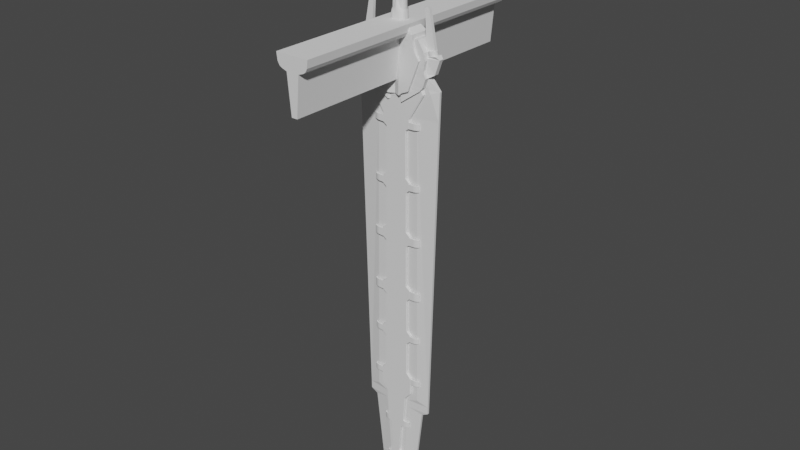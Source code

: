 # Source: PlasmaSword.blend  (saved by Blender 2.93.21; exported with 4.5.12 LTS)
import bpy
from mathutils import Matrix  # noqa: F401  (used for matrix-valued properties, if any)

bpy.ops.wm.read_factory_settings(use_empty=True)
scene = bpy.context.scene
scene.name = 'Scene'

# ---- collections
col_collection = bpy.data.collections.new('Collection'); scene.collection.children.link(col_collection)

# ---- materials (node trees are filled in below, after node groups)
mat_material = bpy.data.materials.new('Material')
mat_material.alpha_threshold = 0.0
mat_material.use_transparent_shadow = False
mat_material.line_color = (0.0, 0.0, 0.0, 1.0)

# ---- material node trees
mat_material.use_nodes = True; mat_material.node_tree.nodes.clear()
_N = mat_material.node_tree.nodes; _L = mat_material.node_tree.links
n0 = _N.new('ShaderNodeOutputMaterial'); n0.name = 'Material Output'; n0.location = (300, 300)
n1 = _N.new('ShaderNodeBsdfPrincipled'); n1.name = 'Principled BSDF'; n1.location = (10, 300)
n1.distribution = 'GGX'
n1.subsurface_method = 'BURLEY'
n1.inputs[2].default_value = 0.4
n1.inputs[3].default_value = 1.45
n1.inputs[27].default_value = (0.0, 0.0, 0.0, 1.0)
n1.inputs[28].default_value = 1.0
_L.new(n1.outputs[0], n0.inputs[0])
n0.is_active_output = True

# ---- world
world_world = bpy.data.worlds.new('World'); scene.world = world_world
world_world.use_nodes = True; world_world.node_tree.nodes.clear()
_N = world_world.node_tree.nodes; _L = world_world.node_tree.links
n0 = _N.new('ShaderNodeOutputWorld'); n0.name = 'World Output'; n0.location = (300, 300)
n1 = _N.new('ShaderNodeBackground'); n1.name = 'Background'; n1.location = (10, 300)
n1.inputs[0].default_value = (0.05088, 0.05088, 0.05088, 1.0)
_L.new(n1.outputs[0], n0.inputs[0])
n0.is_active_output = True
world_world.color = (0.05088, 0.05088, 0.05088)
world_world.use_sun_shadow = False
world_world.sun_shadow_jitter_overblur = 0.0

# ---- meshes
me_cube = bpy.data.meshes.new('Cube')
me_cube.from_pydata([(0.3452, 0.00849, 0.8946), (0.05873, 0.00849, -2.372), (0.3452, -0.00849, 0.8946), (0.05873, -0.00849, -2.372), (0.02026, 0.02574, 0.999), (0.02026, -0.02574, 0.999), (0.2594, -0.02574, 0.999), (0.2594, 0.02574, 0.999), (0.05168, 0.00849, -2.372), (0.02026, -0.02574, 0.8946), (0.05168, -0.00849, -2.372), (0.02026, 0.02574, 0.8946), (0.28, 0.00849, -1.695), (0.28, -0.00849, -1.695), (0.02026, 0.02574, -1.695), (0.02026, -0.02574, -1.695), (0.2243, 0.00849, -1.726), (0.2243, -0.00849, -1.726), (0.02026, 0.02574, -1.726), (0.02026, -0.02574, -1.726), (0.04836, -0.02574, -2.27), (0.04836, 0.02574, -2.27), (0.162, -0.00849, -2.27), (0.162, 0.00849, -2.27), (0.01717, -0.02574, -2.191), (0.01717, 0.02574, -2.191), (0.1711, -0.00849, -2.191), (0.1711, 0.00849, -2.191), (0.04902, -0.02574, -2.233), (0.04902, 0.02574, -2.233), (0.1663, -0.00849, -2.233), (0.1663, 0.00849, -2.233), (0.2009, -0.02574, 0.999), (0.2009, 0.02574, 0.999), (0.05398, -0.00849, -2.372), (0.281, 0.02574, 0.8946), (0.05398, 0.00849, -2.372), (0.281, -0.02574, 0.8946), (0.1049, -0.02574, -1.695), (0.1049, 0.02574, -1.695), (0.1021, 0.02574, -1.726), (0.1021, -0.02574, -1.726), (0.08543, 0.02574, -2.27), (0.08543, -0.02574, -2.27), (0.06736, -0.02574, -2.191), (0.06736, 0.02574, -2.191), (0.08726, 0.02574, -2.233), (0.08726, -0.02574, -2.233), (0.2815, 0.00849, -1.633), (0.2815, -0.00849, -1.633), (0.02026, 0.02574, -1.633), (0.02026, -0.02574, -1.633), (0.1055, -0.02574, -1.633), (0.1055, 0.02574, -1.633), (0.2824, 0.00849, -1.599), (0.2824, -0.00849, -1.599), (0.02026, 0.02574, -1.599), (0.02026, -0.02574, -1.599), (0.1892, -0.02574, -1.599), (0.1892, 0.02574, -1.599), (0.3403, 0.00849, 0.7011), (0.3403, -0.00849, 0.7011), (0.02026, 0.02574, 0.7011), (0.02026, -0.02574, 0.7011), (0.1698, -0.02574, 0.7011), (0.1698, 0.02574, 0.7011), (0.3469, -0.00849, 0.9197), (0.02026, 0.02574, 0.9197), (0.3469, 0.00849, 0.9197), (0.02026, -0.02574, 0.9197), (0.264, -0.02574, 0.9197), (0.264, 0.02574, 0.9197)], [], [(71, 67, 4, 33), (33, 4, 5, 32), (41, 38, 15, 19), (36, 1, 3, 34), (60, 0, 2, 61), (65, 35, 0, 60), (40, 39, 12, 16), (66, 68, 7, 6), (64, 37, 9, 63), (70, 66, 6, 32), (16, 12, 13, 17), (34, 43, 20, 10), (27, 16, 17, 26), (45, 40, 16, 27), (47, 44, 24, 28), (1, 23, 22, 3), (36, 42, 23, 1), (44, 41, 19, 24), (46, 45, 27, 31), (31, 27, 26, 30), (23, 31, 30, 22), (42, 46, 31, 23), (43, 47, 28, 20), (22, 30, 47, 43), (21, 29, 46, 42), (29, 25, 45, 46), (26, 17, 41, 44), (8, 21, 42, 36), (30, 26, 44, 47), (25, 18, 40, 45), (3, 22, 43, 34), (69, 70, 32, 5), (61, 2, 37, 64), (18, 14, 39, 40), (62, 11, 35, 65), (8, 36, 34, 10), (17, 13, 38, 41), (7, 33, 32, 6), (68, 71, 33, 7), (14, 50, 53, 39), (13, 49, 52, 38), (38, 52, 51, 15), (39, 53, 48, 12), (12, 48, 49, 13), (50, 56, 59, 53), (49, 55, 58, 52), (52, 58, 57, 51), (53, 59, 54, 48), (48, 54, 55, 49), (56, 62, 65, 59), (55, 61, 64, 58), (58, 64, 63, 57), (59, 65, 60, 54), (54, 60, 61, 55), (0, 35, 71, 68), (9, 37, 70, 69), (37, 2, 66, 70), (2, 0, 68, 66), (35, 11, 67, 71)])
_uv = me_cube.uv_layers.new(name='UVMap')
_uv.uv.foreach_set('vector', [0.6234, 0.4606, 0.6234, 0.375, 0.625, 0.375, 0.625, 0.4694, 0.6556, 0.5, 0.75, 0.5, 0.75, 0.75, 0.6556, 0.75, 0.4245, 0.8249, 0.4269, 0.8342, 0.4269, 0.875, 0.4245, 0.875, 0.2908, 0.5, 0.375, 0.5, 0.375, 0.75, 0.2908, 0.75, 0.6082, 0.5, 0.6229, 0.5, 0.6229, 0.75, 0.6082, 0.75, 0.6082, 0.4303, 0.6229, 0.4748, 0.6229, 0.5, 0.6082, 0.5, 0.4245, 0.4251, 0.4269, 0.4158, 0.4269, 0.5, 0.4245, 0.5, 0.6234, 0.75, 0.6234, 0.5, 0.625, 0.5, 0.625, 0.75, 0.6082, 0.8197, 0.6229, 0.7752, 0.6229, 0.875, 0.6082, 0.875, 0.6234, 0.7894, 0.6234, 0.75, 0.625, 0.75, 0.625, 0.7806, 0.4245, 0.5, 0.4269, 0.5, 0.4269, 0.75, 0.4245, 0.75, 0.375, 0.8312, 0.3833, 0.8342, 0.3833, 0.875, 0.375, 0.875, 0.3893, 0.5, 0.4245, 0.5, 0.4245, 0.75, 0.3893, 0.75, 0.3893, 0.4158, 0.4245, 0.4251, 0.4245, 0.5, 0.3893, 0.5, 0.3861, 0.8342, 0.3893, 0.8342, 0.3893, 0.875, 0.3861, 0.875, 0.375, 0.5, 0.3833, 0.5, 0.3833, 0.75, 0.375, 0.75, 0.375, 0.4188, 0.3833, 0.4158, 0.3833, 0.5, 0.375, 0.5, 0.3893, 0.8342, 0.4245, 0.8249, 0.4245, 0.875, 0.3893, 0.875, 0.3861, 0.4158, 0.3893, 0.4158, 0.3893, 0.5, 0.3861, 0.5, 0.3861, 0.5, 0.3893, 0.5, 0.3893, 0.75, 0.3861, 0.75, 0.3833, 0.5, 0.3861, 0.5, 0.3861, 0.75, 0.3833, 0.75, 0.3833, 0.4158, 0.3861, 0.4158, 0.3861, 0.5, 0.3833, 0.5, 0.3833, 0.8342, 0.3861, 0.8342, 0.3861, 0.875, 0.3833, 0.875, 0.3833, 0.75, 0.3861, 0.75, 0.3861, 0.8342, 0.3833, 0.8342, 0.3833, 0.375, 0.3861, 0.375, 0.3861, 0.4158, 0.3833, 0.4158, 0.3861, 0.375, 0.3893, 0.375, 0.3893, 0.4158, 0.3861, 0.4158, 0.3893, 0.75, 0.4245, 0.75, 0.4245, 0.8249, 0.3893, 0.8342, 0.375, 0.375, 0.3833, 0.375, 0.3833, 0.4158, 0.375, 0.4188, 0.3861, 0.75, 0.3893, 0.75, 0.3893, 0.8342, 0.3861, 0.8342, 0.3893, 0.375, 0.4245, 0.375, 0.4245, 0.4251, 0.3893, 0.4158, 0.375, 0.75, 0.3833, 0.75, 0.3833, 0.8342, 0.375, 0.8312, 0.6234, 0.875, 0.6234, 0.7894, 0.625, 0.7806, 0.625, 0.875, 0.6082, 0.75, 0.6229, 0.75, 0.6229, 0.7752, 0.6082, 0.8197, 0.4245, 0.375, 0.4269, 0.375, 0.4269, 0.4158, 0.4245, 0.4251, 0.6082, 0.375, 0.6229, 0.375, 0.6229, 0.4748, 0.6082, 0.4303, 0.25, 0.5, 0.2908, 0.5, 0.2908, 0.75, 0.25, 0.75, 0.4245, 0.75, 0.4269, 0.75, 0.4269, 0.8342, 0.4245, 0.8249, 0.625, 0.5, 0.6556, 0.5, 0.6556, 0.75, 0.625, 0.75, 0.6234, 0.5, 0.6234, 0.4606, 0.625, 0.4694, 0.625, 0.5, 0.4269, 0.375, 0.4315, 0.375, 0.4315, 0.4158, 0.4269, 0.4158, 0.4269, 0.75, 0.4315, 0.75, 0.4315, 0.8342, 0.4269, 0.8342, 0.4269, 0.8342, 0.4315, 0.8342, 0.4315, 0.875, 0.4269, 0.875, 0.4269, 0.4158, 0.4315, 0.4158, 0.4315, 0.5, 0.4269, 0.5, 0.4269, 0.5, 0.4315, 0.5, 0.4315, 0.75, 0.4269, 0.75, 0.4315, 0.375, 0.4341, 0.375, 0.4341, 0.4158, 0.4315, 0.4158, 0.4315, 0.75, 0.4341, 0.75, 0.4341, 0.8342, 0.4315, 0.8342, 0.4315, 0.8342, 0.4341, 0.8342, 0.4341, 0.875, 0.4315, 0.875, 0.4315, 0.4158, 0.4341, 0.4158, 0.4341, 0.5, 0.4315, 0.5, 0.4315, 0.5, 0.4341, 0.5, 0.4341, 0.75, 0.4315, 0.75, 0.4341, 0.375, 0.6082, 0.375, 0.6082, 0.4303, 0.4341, 0.4158, 0.4341, 0.75, 0.6082, 0.75, 0.6082, 0.8197, 0.4341, 0.8342, 0.4341, 0.8342, 0.6082, 0.8197, 0.6082, 0.875, 0.4341, 0.875, 0.4341, 0.4158, 0.6082, 0.4303, 0.6082, 0.5, 0.4341, 0.5, 0.4341, 0.5, 0.6082, 0.5, 0.6082, 0.75, 0.4341, 0.75, 0.6229, 0.5, 0.6229, 0.4748, 0.6234, 0.4606, 0.6234, 0.5, 0.6229, 0.875, 0.6229, 0.7752, 0.6234, 0.7894, 0.6234, 0.875, 0.6229, 0.7752, 0.6229, 0.75, 0.6234, 0.75, 0.6234, 0.7894, 0.6229, 0.75, 0.6229, 0.5, 0.6234, 0.5, 0.6234, 0.75, 0.6229, 0.4748, 0.6229, 0.375, 0.6234, 0.375, 0.6234, 0.4606])
me_cube.materials.append(mat_material)
me_cube.use_remesh_preserve_volume = False
me_cube.use_remesh_preserve_attributes = False
me_cube.use_mirror_vertex_groups = False
me_cube.update()
me_cube_002 = bpy.data.meshes.new('Cube.002')
me_cube_002.from_pydata([(0.1131, -0.04505, 0.6612), (0.1131, -0.04505, 0.6118), (0.1131, -0.03334, 0.6612), (0.1131, -0.03334, 0.6118), (0.1933, -0.0316, 0.6607), (0.1933, -0.0316, 0.6167), (0.1933, -0.01988, 0.6607), (0.1933, -0.01988, 0.6167), (0.1712, -0.03334, 0.6612), (0.1712, -0.03334, 0.6151), (0.1879, -0.0349, 0.6608), (0.1518, -0.04505, 0.6612), (0.1712, -0.03339, 0.6612), (0.18, -0.03879, 0.661), (0.1704, -0.04208, 0.6611), (0.1605, -0.04428, 0.6612), (0.1518, -0.04505, 0.614), (0.1879, -0.0349, 0.6163), (0.1712, -0.03339, 0.6151), (0.1605, -0.04428, 0.6145), (0.1704, -0.04208, 0.6151), (0.18, -0.03879, 0.6157), (0.1131, -0.04505, 0.2015), (0.1131, -0.04505, 0.1521), (0.1131, -0.03334, 0.2015), (0.1131, -0.03334, 0.1521), (0.1933, -0.0316, 0.2009), (0.1933, -0.0316, 0.1569), (0.1933, -0.01988, 0.2009), (0.1933, -0.01988, 0.1569), (0.1712, -0.03334, 0.2015), (0.1712, -0.03334, 0.1553), (0.1879, -0.0349, 0.2011), (0.1518, -0.04505, 0.2015), (0.1712, -0.03339, 0.2015), (0.18, -0.03879, 0.2012), (0.1704, -0.04208, 0.2013), (0.1605, -0.04428, 0.2014), (0.1518, -0.04505, 0.1542), (0.1879, -0.0349, 0.1565), (0.1712, -0.03339, 0.1553), (0.1605, -0.04428, 0.1547), (0.1704, -0.04208, 0.1554), (0.18, -0.03879, 0.156), (0.1212, -0.04505, -0.2149), (0.1212, -0.04505, -0.2775), (0.1212, -0.03334, -0.2149), (0.1212, -0.03334, -0.2775), (0.2013, -0.0316, -0.2156), (0.2013, -0.0316, -0.2717), (0.2013, -0.01988, -0.2156), (0.2013, -0.01988, -0.2717), (0.1793, -0.03334, -0.2149), (0.1793, -0.03334, -0.2737), (0.1959, -0.0349, -0.2154), (0.1598, -0.04505, -0.2149), (0.1793, -0.03339, -0.2149), (0.1881, -0.03879, -0.2152), (0.1785, -0.04208, -0.2151), (0.1686, -0.04428, -0.215), (0.1598, -0.04505, -0.275), (0.1959, -0.0349, -0.2722), (0.1793, -0.03339, -0.2737), (0.1686, -0.04428, -0.2744), (0.1785, -0.04208, -0.2736), (0.1881, -0.03879, -0.2729), (0.1299, -0.04505, -0.653), (0.1299, -0.04505, -0.7203), (0.1299, -0.03334, -0.653), (0.1299, -0.03334, -0.7203), (0.2045, -0.0316, -0.6535), (0.2045, -0.0316, -0.7154), (0.2045, -0.01988, -0.6535), (0.2045, -0.01988, -0.7154), (0.1825, -0.03334, -0.653), (0.1825, -0.03334, -0.7171), (0.1991, -0.0349, -0.6534), (0.163, -0.04505, -0.653), (0.1825, -0.03339, -0.653), (0.1912, -0.03879, -0.6532), (0.1816, -0.04208, -0.6531), (0.1717, -0.04428, -0.653), (0.163, -0.04505, -0.7181), (0.1991, -0.0349, -0.7158), (0.1825, -0.03339, -0.7171), (0.1717, -0.04428, -0.7176), (0.1816, -0.04208, -0.717), (0.1912, -0.03879, -0.7164), (0.131, -0.04505, -1.038), (0.131, -0.04505, -1.087), (0.131, -0.03334, -1.038), (0.131, -0.03334, -1.087), (0.2034, -0.0316, -1.038), (0.2034, -0.0316, -1.082), (0.2034, -0.01988, -1.038), (0.2034, -0.01988, -1.082), (0.1813, -0.03334, -1.038), (0.1813, -0.03334, -1.084), (0.198, -0.0349, -1.038), (0.1618, -0.04505, -1.038), (0.1813, -0.03339, -1.038), (0.1901, -0.03879, -1.038), (0.1805, -0.04208, -1.038), (0.1706, -0.04428, -1.038), (0.1618, -0.04505, -1.085), (0.198, -0.0349, -1.082), (0.1813, -0.03339, -1.084), (0.1706, -0.04428, -1.084), (0.1805, -0.04208, -1.084), (0.1901, -0.03879, -1.083), (0.1384, -0.04505, -1.417), (0.1384, -0.04505, -1.463), (0.1384, -0.03334, -1.417), (0.1384, -0.03334, -1.463), (0.2114, -0.0316, -1.417), (0.2114, -0.0316, -1.463), (0.2114, -0.01988, -1.417), (0.2114, -0.01988, -1.463), (0.1894, -0.03334, -1.417), (0.1894, -0.03334, -1.463), (0.206, -0.0349, -1.417), (0.1699, -0.04505, -1.417), (0.1894, -0.03339, -1.417), (0.1982, -0.03879, -1.417), (0.1886, -0.04208, -1.417), (0.1786, -0.04428, -1.417), (0.1699, -0.04505, -1.463), (0.206, -0.0349, -1.463), (0.1894, -0.03339, -1.463), (0.1786, -0.04428, -1.463), (0.1886, -0.04208, -1.463), (0.1982, -0.03879, -1.463), (0.06682, -0.04505, -1.833), (0.06148, -0.04505, -1.883), (0.06682, -0.03334, -1.833), (0.06148, -0.03334, -1.883), (0.1192, -0.0316, -1.841), (0.1139, -0.0316, -1.891), (0.1192, -0.01988, -1.841), (0.1139, -0.01988, -1.891), (0.09735, -0.03334, -1.839), (0.09201, -0.03334, -1.889), (0.1139, -0.0349, -1.841), (0.07801, -0.04505, -1.836), (0.09735, -0.03339, -1.839), (0.1061, -0.03879, -1.84), (0.09652, -0.04208, -1.839), (0.08667, -0.04428, -1.837), (0.07267, -0.04505, -1.886), (0.1085, -0.0349, -1.891), (0.09201, -0.03339, -1.889), (0.08133, -0.04428, -1.887), (0.09118, -0.04208, -1.889), (0.1007, -0.03879, -1.89), (0.04084, -0.04505, -2.185), (0.0355, -0.04505, -2.235), (0.04084, -0.03334, -2.185), (0.0355, -0.03334, -2.235), (0.09326, -0.0316, -2.194), (0.08792, -0.0316, -2.244), (0.09326, -0.01988, -2.194), (0.08792, -0.01988, -2.244), (0.07138, -0.03334, -2.191), (0.06603, -0.03334, -2.241), (0.08789, -0.0349, -2.193), (0.05203, -0.04505, -2.189), (0.07138, -0.03339, -2.191), (0.0801, -0.03879, -2.192), (0.07054, -0.04208, -2.191), (0.06069, -0.04428, -2.19), (0.04669, -0.04505, -2.239), (0.08255, -0.0349, -2.243), (0.06603, -0.03339, -2.241), (0.05535, -0.04428, -2.24), (0.0652, -0.04208, -2.241), (0.07475, -0.03879, -2.242)], [], [(0, 1, 3, 2), (8, 9, 7, 6), (6, 7, 5, 4), (9, 3, 1, 16, 18), (11, 16, 1, 0), (7, 9, 18, 17, 5), (8, 6, 4, 10, 12), (2, 8, 12, 11, 0), (2, 3, 9, 8), (10, 13, 12), (13, 14, 12), (14, 15, 12), (15, 11, 12), (16, 19, 18), (19, 20, 18), (20, 21, 18), (21, 17, 18), (16, 11, 15, 19), (19, 15, 14, 20), (20, 14, 13, 21), (21, 13, 10, 17), (4, 5, 17, 10), (22, 23, 25, 24), (30, 31, 29, 28), (28, 29, 27, 26), (31, 25, 23, 38, 40), (33, 38, 23, 22), (29, 31, 40, 39, 27), (30, 28, 26, 32, 34), (24, 30, 34, 33, 22), (24, 25, 31, 30), (32, 35, 34), (35, 36, 34), (36, 37, 34), (37, 33, 34), (38, 41, 40), (41, 42, 40), (42, 43, 40), (43, 39, 40), (38, 33, 37, 41), (41, 37, 36, 42), (42, 36, 35, 43), (43, 35, 32, 39), (26, 27, 39, 32), (44, 45, 47, 46), (52, 53, 51, 50), (50, 51, 49, 48), (53, 47, 45, 60, 62), (55, 60, 45, 44), (51, 53, 62, 61, 49), (52, 50, 48, 54, 56), (46, 52, 56, 55, 44), (46, 47, 53, 52), (54, 57, 56), (57, 58, 56), (58, 59, 56), (59, 55, 56), (60, 63, 62), (63, 64, 62), (64, 65, 62), (65, 61, 62), (60, 55, 59, 63), (63, 59, 58, 64), (64, 58, 57, 65), (65, 57, 54, 61), (48, 49, 61, 54), (66, 67, 69, 68), (74, 75, 73, 72), (72, 73, 71, 70), (75, 69, 67, 82, 84), (77, 82, 67, 66), (73, 75, 84, 83, 71), (74, 72, 70, 76, 78), (68, 74, 78, 77, 66), (68, 69, 75, 74), (76, 79, 78), (79, 80, 78), (80, 81, 78), (81, 77, 78), (82, 85, 84), (85, 86, 84), (86, 87, 84), (87, 83, 84), (82, 77, 81, 85), (85, 81, 80, 86), (86, 80, 79, 87), (87, 79, 76, 83), (70, 71, 83, 76), (88, 89, 91, 90), (96, 97, 95, 94), (94, 95, 93, 92), (97, 91, 89, 104, 106), (99, 104, 89, 88), (95, 97, 106, 105, 93), (96, 94, 92, 98, 100), (90, 96, 100, 99, 88), (90, 91, 97, 96), (98, 101, 100), (101, 102, 100), (102, 103, 100), (103, 99, 100), (104, 107, 106), (107, 108, 106), (108, 109, 106), (109, 105, 106), (104, 99, 103, 107), (107, 103, 102, 108), (108, 102, 101, 109), (109, 101, 98, 105), (92, 93, 105, 98), (110, 111, 113, 112), (118, 119, 117, 116), (116, 117, 115, 114), (119, 113, 111, 126, 128), (121, 126, 111, 110), (117, 119, 128, 127, 115), (118, 116, 114, 120, 122), (112, 118, 122, 121, 110), (112, 113, 119, 118), (120, 123, 122), (123, 124, 122), (124, 125, 122), (125, 121, 122), (126, 129, 128), (129, 130, 128), (130, 131, 128), (131, 127, 128), (126, 121, 125, 129), (129, 125, 124, 130), (130, 124, 123, 131), (131, 123, 120, 127), (114, 115, 127, 120), (132, 133, 135, 134), (140, 141, 139, 138), (138, 139, 137, 136), (141, 135, 133, 148, 150), (143, 148, 133, 132), (139, 141, 150, 149, 137), (140, 138, 136, 142, 144), (134, 140, 144, 143, 132), (134, 135, 141, 140), (142, 145, 144), (145, 146, 144), (146, 147, 144), (147, 143, 144), (148, 151, 150), (151, 152, 150), (152, 153, 150), (153, 149, 150), (148, 143, 147, 151), (151, 147, 146, 152), (152, 146, 145, 153), (153, 145, 142, 149), (136, 137, 149, 142), (154, 155, 157, 156), (162, 163, 161, 160), (160, 161, 159, 158), (163, 157, 155, 170, 172), (165, 170, 155, 154), (161, 163, 172, 171, 159), (162, 160, 158, 164, 166), (156, 162, 166, 165, 154), (156, 157, 163, 162), (164, 167, 166), (167, 168, 166), (168, 169, 166), (169, 165, 166), (170, 173, 172), (173, 174, 172), (174, 175, 172), (175, 171, 172), (170, 165, 169, 173), (173, 169, 168, 174), (174, 168, 167, 175), (175, 167, 164, 171), (158, 159, 171, 164)])
_uv = me_cube_002.uv_layers.new(name='UVMap')
_uv.uv.foreach_set('vector', [0.375, 0.0, 0.625, 0.0, 0.625, 0.25, 0.375, 0.25, 0.375, 0.3659, 0.625, 0.3659, 0.625, 0.5, 0.375, 0.5, 0.375, 0.5, 0.625, 0.5, 0.625, 0.75, 0.375, 0.75, 0.7591, 0.5, 0.875, 0.5, 0.875, 0.75, 0.7979, 0.75, 0.7591, 0.5011, 0.375, 0.9229, 0.625, 0.9229, 0.625, 1.0, 0.375, 1.0, 0.625, 0.5, 0.7591, 0.5, 0.7591, 0.5011, 0.6579, 0.75, 0.625, 0.75, 0.2409, 0.5, 0.375, 0.5, 0.375, 0.75, 0.3421, 0.75, 0.2409, 0.5011, 0.125, 0.5, 0.2409, 0.5, 0.2409, 0.5011, 0.2021, 0.75, 0.125, 0.75, 0.375, 0.25, 0.625, 0.25, 0.625, 0.3659, 0.375, 0.3659, 0.3804, 0.8509, 0.378, 0.8666, 0.375, 0.8841, 0.378, 0.8666, 0.375, 0.8858, 0.375, 0.8841, 0.375, 0.8858, 0.375, 0.9055, 0.375, 0.8841, 0.375, 0.9055, 0.375, 0.9229, 0.375, 0.8841, 0.8775, 0.4964, 0.8245, 0.5934, 0.7591, 0.5011, 0.8245, 0.5934, 0.7591, 0.6865, 0.7591, 0.5011, 0.7591, 0.6865, 0.7032, 0.75, 0.7591, 0.5011, 0.7032, 0.75, 0.6579, 0.75, 0.7591, 0.5011, 0.625, 0.9229, 0.375, 0.9229, 0.3752, 0.9055, 0.6249, 0.9055, 0.6249, 0.9055, 0.3752, 0.9055, 0.3756, 0.8841, 0.6248, 0.8841, 0.6248, 0.8841, 0.3756, 0.8841, 0.3751, 0.8282, 0.625, 0.8282, 0.625, 0.8282, 0.3751, 0.8282, 0.375, 0.7829, 0.625, 0.7829, 0.375, 0.75, 0.625, 0.75, 0.625, 0.7829, 0.375, 0.7829, 0.375, 0.0, 0.625, 0.0, 0.625, 0.25, 0.375, 0.25, 0.375, 0.3659, 0.625, 0.3659, 0.625, 0.5, 0.375, 0.5, 0.375, 0.5, 0.625, 0.5, 0.625, 0.75, 0.375, 0.75, 0.7591, 0.5, 0.875, 0.5, 0.875, 0.75, 0.7979, 0.75, 0.7591, 0.5011, 0.375, 0.9229, 0.625, 0.9229, 0.625, 1.0, 0.375, 1.0, 0.625, 0.5, 0.7591, 0.5, 0.7591, 0.5011, 0.6579, 0.75, 0.625, 0.75, 0.2409, 0.5, 0.375, 0.5, 0.375, 0.75, 0.3421, 0.75, 0.2409, 0.5011, 0.125, 0.5, 0.2409, 0.5, 0.2409, 0.5011, 0.2021, 0.75, 0.125, 0.75, 0.375, 0.25, 0.625, 0.25, 0.625, 0.3659, 0.375, 0.3659, 0.3804, 0.8509, 0.378, 0.8666, 0.375, 0.8841, 0.378, 0.8666, 0.375, 0.8858, 0.375, 0.8841, 0.375, 0.8858, 0.375, 0.9055, 0.375, 0.8841, 0.375, 0.9055, 0.375, 0.9229, 0.375, 0.8841, 0.8775, 0.4964, 0.8245, 0.5934, 0.7591, 0.5011, 0.8245, 0.5934, 0.7591, 0.6865, 0.7591, 0.5011, 0.7591, 0.6865, 0.7032, 0.75, 0.7591, 0.5011, 0.7032, 0.75, 0.6579, 0.75, 0.7591, 0.5011, 0.625, 0.9229, 0.375, 0.9229, 0.3752, 0.9055, 0.6249, 0.9055, 0.6249, 0.9055, 0.3752, 0.9055, 0.3756, 0.8841, 0.6248, 0.8841, 0.6248, 0.8841, 0.3756, 0.8841, 0.3751, 0.8282, 0.625, 0.8282, 0.625, 0.8282, 0.3751, 0.8282, 0.375, 0.7829, 0.625, 0.7829, 0.375, 0.75, 0.625, 0.75, 0.625, 0.7829, 0.375, 0.7829, 0.375, 0.0, 0.625, 0.0, 0.625, 0.25, 0.375, 0.25, 0.375, 0.3659, 0.625, 0.3659, 0.625, 0.5, 0.375, 0.5, 0.375, 0.5, 0.625, 0.5, 0.625, 0.75, 0.375, 0.75, 0.7591, 0.5, 0.875, 0.5, 0.875, 0.75, 0.7979, 0.75, 0.7591, 0.5011, 0.375, 0.9229, 0.625, 0.9229, 0.625, 1.0, 0.375, 1.0, 0.625, 0.5, 0.7591, 0.5, 0.7591, 0.5011, 0.6579, 0.75, 0.625, 0.75, 0.2409, 0.5, 0.375, 0.5, 0.375, 0.75, 0.3421, 0.75, 0.2409, 0.5011, 0.125, 0.5, 0.2409, 0.5, 0.2409, 0.5011, 0.2021, 0.75, 0.125, 0.75, 0.375, 0.25, 0.625, 0.25, 0.625, 0.3659, 0.375, 0.3659, 0.3804, 0.8509, 0.378, 0.8666, 0.375, 0.8841, 0.378, 0.8666, 0.375, 0.8858, 0.375, 0.8841, 0.375, 0.8858, 0.375, 0.9055, 0.375, 0.8841, 0.375, 0.9055, 0.375, 0.9229, 0.375, 0.8841, 0.8775, 0.4964, 0.8245, 0.5934, 0.7591, 0.5011, 0.8245, 0.5934, 0.7591, 0.6865, 0.7591, 0.5011, 0.7591, 0.6865, 0.7032, 0.75, 0.7591, 0.5011, 0.7032, 0.75, 0.6579, 0.75, 0.7591, 0.5011, 0.625, 0.9229, 0.375, 0.9229, 0.3752, 0.9055, 0.6249, 0.9055, 0.6249, 0.9055, 0.3752, 0.9055, 0.3756, 0.8841, 0.6248, 0.8841, 0.6248, 0.8841, 0.3756, 0.8841, 0.3751, 0.8282, 0.625, 0.8282, 0.625, 0.8282, 0.3751, 0.8282, 0.375, 0.7829, 0.625, 0.7829, 0.375, 0.75, 0.625, 0.75, 0.625, 0.7829, 0.375, 0.7829, 0.375, 0.0, 0.625, 0.0, 0.625, 0.25, 0.375, 0.25, 0.375, 0.3659, 0.625, 0.3659, 0.625, 0.5, 0.375, 0.5, 0.375, 0.5, 0.625, 0.5, 0.625, 0.75, 0.375, 0.75, 0.7591, 0.5, 0.875, 0.5, 0.875, 0.75, 0.7979, 0.75, 0.7591, 0.5011, 0.375, 0.9229, 0.625, 0.9229, 0.625, 1.0, 0.375, 1.0, 0.625, 0.5, 0.7591, 0.5, 0.7591, 0.5011, 0.6579, 0.75, 0.625, 0.75, 0.2409, 0.5, 0.375, 0.5, 0.375, 0.75, 0.3421, 0.75, 0.2409, 0.5011, 0.125, 0.5, 0.2409, 0.5, 0.2409, 0.5011, 0.2021, 0.75, 0.125, 0.75, 0.375, 0.25, 0.625, 0.25, 0.625, 0.3659, 0.375, 0.3659, 0.3804, 0.8509, 0.378, 0.8666, 0.375, 0.8841, 0.378, 0.8666, 0.375, 0.8858, 0.375, 0.8841, 0.375, 0.8858, 0.375, 0.9055, 0.375, 0.8841, 0.375, 0.9055, 0.375, 0.9229, 0.375, 0.8841, 0.8775, 0.4964, 0.8245, 0.5934, 0.7591, 0.5011, 0.8245, 0.5934, 0.7591, 0.6865, 0.7591, 0.5011, 0.7591, 0.6865, 0.7032, 0.75, 0.7591, 0.5011, 0.7032, 0.75, 0.6579, 0.75, 0.7591, 0.5011, 0.625, 0.9229, 0.375, 0.9229, 0.3752, 0.9055, 0.6249, 0.9055, 0.6249, 0.9055, 0.3752, 0.9055, 0.3756, 0.8841, 0.6248, 0.8841, 0.6248, 0.8841, 0.3756, 0.8841, 0.3751, 0.8282, 0.625, 0.8282, 0.625, 0.8282, 0.3751, 0.8282, 0.375, 0.7829, 0.625, 0.7829, 0.375, 0.75, 0.625, 0.75, 0.625, 0.7829, 0.375, 0.7829, 0.375, 0.0, 0.625, 0.0, 0.625, 0.25, 0.375, 0.25, 0.375, 0.3659, 0.625, 0.3659, 0.625, 0.5, 0.375, 0.5, 0.375, 0.5, 0.625, 0.5, 0.625, 0.75, 0.375, 0.75, 0.7591, 0.5, 0.875, 0.5, 0.875, 0.75, 0.7979, 0.75, 0.7591, 0.5011, 0.375, 0.9229, 0.625, 0.9229, 0.625, 1.0, 0.375, 1.0, 0.625, 0.5, 0.7591, 0.5, 0.7591, 0.5011, 0.6579, 0.75, 0.625, 0.75, 0.2409, 0.5, 0.375, 0.5, 0.375, 0.75, 0.3421, 0.75, 0.2409, 0.5011, 0.125, 0.5, 0.2409, 0.5, 0.2409, 0.5011, 0.2021, 0.75, 0.125, 0.75, 0.375, 0.25, 0.625, 0.25, 0.625, 0.3659, 0.375, 0.3659, 0.3804, 0.8509, 0.378, 0.8666, 0.375, 0.8841, 0.378, 0.8666, 0.375, 0.8858, 0.375, 0.8841, 0.375, 0.8858, 0.375, 0.9055, 0.375, 0.8841, 0.375, 0.9055, 0.375, 0.9229, 0.375, 0.8841, 0.8775, 0.4964, 0.8245, 0.5934, 0.7591, 0.5011, 0.8245, 0.5934, 0.7591, 0.6865, 0.7591, 0.5011, 0.7591, 0.6865, 0.7032, 0.75, 0.7591, 0.5011, 0.7032, 0.75, 0.6579, 0.75, 0.7591, 0.5011, 0.625, 0.9229, 0.375, 0.9229, 0.3752, 0.9055, 0.6249, 0.9055, 0.6249, 0.9055, 0.3752, 0.9055, 0.3756, 0.8841, 0.6248, 0.8841, 0.6248, 0.8841, 0.3756, 0.8841, 0.3751, 0.8282, 0.625, 0.8282, 0.625, 0.8282, 0.3751, 0.8282, 0.375, 0.7829, 0.625, 0.7829, 0.375, 0.75, 0.625, 0.75, 0.625, 0.7829, 0.375, 0.7829, 0.375, 0.0, 0.625, 0.0, 0.625, 0.25, 0.375, 0.25, 0.375, 0.3659, 0.625, 0.3659, 0.625, 0.5, 0.375, 0.5, 0.375, 0.5, 0.625, 0.5, 0.625, 0.75, 0.375, 0.75, 0.7591, 0.5, 0.875, 0.5, 0.875, 0.75, 0.7979, 0.75, 0.7591, 0.5011, 0.375, 0.9229, 0.625, 0.9229, 0.625, 1.0, 0.375, 1.0, 0.625, 0.5, 0.7591, 0.5, 0.7591, 0.5011, 0.6579, 0.75, 0.625, 0.75, 0.2409, 0.5, 0.375, 0.5, 0.375, 0.75, 0.3421, 0.75, 0.2409, 0.5011, 0.125, 0.5, 0.2409, 0.5, 0.2409, 0.5011, 0.2021, 0.75, 0.125, 0.75, 0.375, 0.25, 0.625, 0.25, 0.625, 0.3659, 0.375, 0.3659, 0.3804, 0.8509, 0.378, 0.8666, 0.375, 0.8841, 0.378, 0.8666, 0.375, 0.8858, 0.375, 0.8841, 0.375, 0.8858, 0.375, 0.9055, 0.375, 0.8841, 0.375, 0.9055, 0.375, 0.9229, 0.375, 0.8841, 0.8775, 0.4964, 0.8245, 0.5934, 0.7591, 0.5011, 0.8245, 0.5934, 0.7591, 0.6865, 0.7591, 0.5011, 0.7591, 0.6865, 0.7032, 0.75, 0.7591, 0.5011, 0.7032, 0.75, 0.6579, 0.75, 0.7591, 0.5011, 0.625, 0.9229, 0.375, 0.9229, 0.3752, 0.9055, 0.6249, 0.9055, 0.6249, 0.9055, 0.3752, 0.9055, 0.3756, 0.8841, 0.6248, 0.8841, 0.6248, 0.8841, 0.3756, 0.8841, 0.3751, 0.8282, 0.625, 0.8282, 0.625, 0.8282, 0.3751, 0.8282, 0.375, 0.7829, 0.625, 0.7829, 0.375, 0.75, 0.625, 0.75, 0.625, 0.7829, 0.375, 0.7829, 0.375, 0.0, 0.625, 0.0, 0.625, 0.25, 0.375, 0.25, 0.375, 0.3659, 0.625, 0.3659, 0.625, 0.5, 0.375, 0.5, 0.375, 0.5, 0.625, 0.5, 0.625, 0.75, 0.375, 0.75, 0.7591, 0.5, 0.875, 0.5, 0.875, 0.75, 0.7979, 0.75, 0.7591, 0.5011, 0.375, 0.9229, 0.625, 0.9229, 0.625, 1.0, 0.375, 1.0, 0.625, 0.5, 0.7591, 0.5, 0.7591, 0.5011, 0.6579, 0.75, 0.625, 0.75, 0.2409, 0.5, 0.375, 0.5, 0.375, 0.75, 0.3421, 0.75, 0.2409, 0.5011, 0.125, 0.5, 0.2409, 0.5, 0.2409, 0.5011, 0.2021, 0.75, 0.125, 0.75, 0.375, 0.25, 0.625, 0.25, 0.625, 0.3659, 0.375, 0.3659, 0.3804, 0.8509, 0.378, 0.8666, 0.375, 0.8841, 0.378, 0.8666, 0.375, 0.8858, 0.375, 0.8841, 0.375, 0.8858, 0.375, 0.9055, 0.375, 0.8841, 0.375, 0.9055, 0.375, 0.9229, 0.375, 0.8841, 0.8775, 0.4964, 0.8245, 0.5934, 0.7591, 0.5011, 0.8245, 0.5934, 0.7591, 0.6865, 0.7591, 0.5011, 0.7591, 0.6865, 0.7032, 0.75, 0.7591, 0.5011, 0.7032, 0.75, 0.6579, 0.75, 0.7591, 0.5011, 0.625, 0.9229, 0.375, 0.9229, 0.3752, 0.9055, 0.6249, 0.9055, 0.6249, 0.9055, 0.3752, 0.9055, 0.3756, 0.8841, 0.6248, 0.8841, 0.6248, 0.8841, 0.3756, 0.8841, 0.3751, 0.8282, 0.625, 0.8282, 0.625, 0.8282, 0.3751, 0.8282, 0.375, 0.7829, 0.625, 0.7829, 0.375, 0.75, 0.625, 0.75, 0.625, 0.7829, 0.375, 0.7829, 0.375, 0.0, 0.625, 0.0, 0.625, 0.25, 0.375, 0.25, 0.375, 0.3659, 0.625, 0.3659, 0.625, 0.5, 0.375, 0.5, 0.375, 0.5, 0.625, 0.5, 0.625, 0.75, 0.375, 0.75, 0.7591, 0.5, 0.875, 0.5, 0.875, 0.75, 0.7979, 0.75, 0.7591, 0.5011, 0.375, 0.9229, 0.625, 0.9229, 0.625, 1.0, 0.375, 1.0, 0.625, 0.5, 0.7591, 0.5, 0.7591, 0.5011, 0.6579, 0.75, 0.625, 0.75, 0.2409, 0.5, 0.375, 0.5, 0.375, 0.75, 0.3421, 0.75, 0.2409, 0.5011, 0.125, 0.5, 0.2409, 0.5, 0.2409, 0.5011, 0.2021, 0.75, 0.125, 0.75, 0.375, 0.25, 0.625, 0.25, 0.625, 0.3659, 0.375, 0.3659, 0.3804, 0.8509, 0.378, 0.8666, 0.375, 0.8841, 0.378, 0.8666, 0.375, 0.8858, 0.375, 0.8841, 0.375, 0.8858, 0.375, 0.9055, 0.375, 0.8841, 0.375, 0.9055, 0.375, 0.9229, 0.375, 0.8841, 0.8775, 0.4964, 0.8245, 0.5934, 0.7591, 0.5011, 0.8245, 0.5934, 0.7591, 0.6865, 0.7591, 0.5011, 0.7591, 0.6865, 0.7032, 0.75, 0.7591, 0.5011, 0.7032, 0.75, 0.6579, 0.75, 0.7591, 0.5011, 0.625, 0.9229, 0.375, 0.9229, 0.3752, 0.9055, 0.6249, 0.9055, 0.6249, 0.9055, 0.3752, 0.9055, 0.3756, 0.8841, 0.6248, 0.8841, 0.6248, 0.8841, 0.3756, 0.8841, 0.3751, 0.8282, 0.625, 0.8282, 0.625, 0.8282, 0.3751, 0.8282, 0.375, 0.7829, 0.625, 0.7829, 0.375, 0.75, 0.625, 0.75, 0.625, 0.7829, 0.375, 0.7829])
me_cube_002.use_remesh_fix_poles = True
me_cube_002.use_remesh_preserve_attributes = False
me_cube_002.update()
me_cube_003 = bpy.data.meshes.new('Cube.003')
me_cube_003.from_pydata([(0.0, -0.04496, -1.546), (0.0, 0.04496, -1.546), (0.14, 0.04496, -1.557), (0.14, -0.04496, -1.557), (0.01107, -0.04496, -2.302), (0.08561, -0.04496, -1.618), (0.01107, 0.04496, -2.302), (0.08561, 0.04496, -1.618), (0.0, 0.04496, -2.302), (0.0, 0.04496, -1.618), (0.0, -0.04496, -2.302), (0.0, -0.04496, -1.618), (0.0, -0.04496, -1.422), (0.0, 0.04496, -1.422), (0.14, 0.04496, -1.415), (0.14, -0.04496, -1.415), (0.0, -0.04496, -1.398), (0.0, 0.04496, -1.398), (0.1015, 0.04496, -1.374), (0.1015, -0.04496, -1.374), (0.0, -0.04496, -1.116), (0.0, 0.04496, -1.116), (0.1015, 0.04496, -1.116), (0.1015, -0.04496, -1.116), (0.0, -0.04496, -1.084), (0.0, 0.04496, -1.084), (0.1361, 0.04496, -1.084), (0.1361, -0.04496, -1.084), (0.0, -0.04496, -1.032), (0.0, 0.04496, -1.032), (0.1361, 0.04496, -1.032), (0.1361, -0.04496, -1.032), (0.0, -0.04496, -1.003), (0.0, 0.04496, -1.003), (0.1027, 0.04496, -1.003), (0.1027, -0.04496, -1.003), (0.0, -0.04496, -0.7462), (0.0, 0.04496, -0.7462), (0.09823, 0.04496, -0.7462), (0.09823, -0.04496, -0.7462), (0.0, -0.04496, -0.7147), (0.0, 0.04496, -0.7147), (0.1326, 0.04496, -0.7147), (0.1326, -0.04496, -0.7147), (0.0, -0.04496, -0.6524), (0.0, 0.04496, -0.6524), (0.1326, 0.04496, -0.6524), (0.1326, -0.04496, -0.6524), (0.0, -0.04496, -0.6219), (0.0, 0.04496, -0.6219), (0.09442, 0.04496, -0.6219), (0.09442, -0.04496, -0.6219), (0.0, -0.04496, -0.2976), (0.0, 0.04496, -0.2976), (0.09442, 0.04496, -0.2976), (0.09442, -0.04496, -0.2976), (0.0, -0.04496, -0.2747), (0.0, 0.04496, -0.2747), (0.1247, 0.04496, -0.2747), (0.1247, -0.04496, -0.2747), (0.0, -0.04496, -0.2101), (0.0, 0.04496, -0.2101), (0.1247, 0.04496, -0.2064), (0.1247, -0.04496, -0.2064), (0.0, -0.04496, -0.1805), (0.0, 0.04496, -0.1805), (0.09214, 0.04496, -0.1805), (0.09214, -0.04496, -0.1805), (0.0, -0.04496, 0.1263), (0.0, 0.04496, 0.1263), (0.09214, 0.04496, 0.1263), (0.09214, -0.04496, 0.1263), (0.0, -0.04496, 0.1502), (0.0, 0.04496, 0.1502), (0.1191, 0.04496, 0.1502), (0.1191, -0.04496, 0.1502), (0.0, -0.04496, 0.2078), (0.0, 0.04496, 0.2078), (0.1191, 0.04496, 0.2078), (0.1191, -0.04496, 0.2078), (0.0, -0.04496, 0.239), (0.0, 0.04496, 0.239), (0.08864, 0.04496, 0.239), (0.08864, -0.04496, 0.239), (0.0, -0.04496, 0.5911), (0.0, 0.04496, 0.5911), (0.08452, 0.04496, 0.5911), (0.08452, -0.04496, 0.5911), (0.0, -0.04496, 0.6135), (0.0, 0.04496, 0.6135), (0.1168, 0.04496, 0.6135), (0.1168, -0.04496, 0.6135), (0.0, -0.04496, 0.683), (0.0, 0.04496, 0.683), (0.1168, 0.04496, 0.683), (0.1168, -0.04496, 0.683), (0.0, -0.04496, 0.8812), (0.0, 0.04496, 0.8812), (0.2388, 0.04496, 0.8812), (0.2388, -0.04496, 0.8812), (0.0, -0.04496, 0.9215), (0.0, 0.04496, 0.9215), (0.2146, 0.04496, 0.9215), (0.2146, -0.04496, 0.9215), (0.04746, 0.04496, -2.162), (0.04746, -0.04496, -2.162), (0.0, -0.04496, -2.162), (0.0, 0.04496, -2.162), (0.03879, 0.04496, -2.26), (0.03879, -0.04496, -2.26), (0.0, -0.04496, -2.26), (0.0, 0.04496, -2.26), (0.03016, 0.04496, -2.137), (0.03016, -0.04496, -2.137), (0.0, -0.04496, -2.137), (0.0, 0.04496, -2.137), (0.06665, 0.04496, -1.889), (0.06665, -0.04496, -1.889), (0.0, -0.04496, -1.889), (0.0, 0.04496, -1.889), (0.04482, 0.04496, -1.9), (0.04482, -0.04496, -1.9), (0.0, -0.04496, -1.9), (0.0, 0.04496, -1.9), (0.07857, -0.04496, -1.546), (0.03631, 0.04496, -1.618), (0.006457, -0.04496, -2.302), (0.04673, -0.04496, -1.398), (0.006457, 0.04496, -2.302), (0.07857, 0.04496, -1.546), (0.03631, -0.04496, -1.618), (0.0762, -0.04496, -1.422), (0.0762, 0.04496, -1.422), (0.04673, 0.04496, -1.398), (0.04167, -0.04496, -1.116), (0.04167, 0.04496, -1.116), (0.07032, -0.04496, -1.084), (0.07032, 0.04496, -1.084), (0.07032, -0.04496, -1.032), (0.04406, -0.04496, -0.7462), (0.07032, 0.04496, -1.032), (0.04239, -0.04496, -1.003), (0.04239, 0.04496, -1.003), (0.04406, 0.04496, -0.7462), (0.07344, -0.04496, -0.7147), (0.07344, 0.04496, -0.7147), (0.07344, -0.04496, -0.6524), (0.07344, 0.04496, -0.6524), (0.04339, -0.04496, -0.6219), (0.04339, 0.04496, -0.6219), (0.04835, -0.04496, -0.2976), (0.04835, 0.04496, -0.2976), (0.07275, -0.04496, -0.2747), (0.07275, 0.04496, -0.2747), (0.07275, -0.04496, -0.208), (0.07275, 0.04496, -0.208), (0.04568, -0.04496, -0.1805), (0.04568, 0.04496, -0.1805), (0.04837, -0.04496, 0.1263), (0.04837, 0.04496, 0.1263), (0.06947, -0.04496, 0.1502), (0.04633, -0.04496, 0.239), (0.06947, 0.04496, 0.1502), (0.06947, -0.04496, 0.2078), (0.06947, 0.04496, 0.2078), (0.04633, 0.04496, 0.239), (0.0493, -0.04496, 0.5911), (0.0493, 0.04496, 0.5911), (0.05037, -0.04496, 0.6135), (0.05037, 0.04496, 0.6135), (0.05037, -0.04496, 0.683), (0.05037, 0.04496, 0.683), (0.1393, -0.04496, 0.8812), (0.1393, 0.04496, 0.8812), (0.1252, -0.04496, 0.9215), (0.1252, 0.04496, 0.9215), (0.02769, -0.04496, -2.162), (0.02769, 0.04496, -2.162), (0.02263, 0.04496, -2.26), (0.02263, -0.04496, -2.26), (0.01759, -0.04496, -2.137), (0.01759, 0.04496, -2.137), (0.02266, -0.04496, -1.889), (0.02266, 0.04496, -1.889), (0.02614, 0.04496, -1.9), (0.02614, -0.04496, -1.9), (0.0, -0.04496, 0.7466), (0.0, 0.04496, 0.7466), (0.156, 0.04496, 0.7466), (0.156, -0.04496, 0.7466), (0.01271, -0.04496, 0.7466), (0.01271, 0.04496, 0.7466), (0.0, -0.04496, 0.7191), (0.139, 0.04496, 0.7191), (0.139, -0.04496, 0.7191), (0.0, 0.04496, 0.7191), (0.04916, -0.04496, 0.7191), (0.04916, 0.04496, 0.7191), (0.0, 0.04496, -1.572), (0.0, -0.04496, -1.572), (0.1206, 0.04496, -1.579), (0.1206, -0.04496, -1.579), (0.03885, -0.04496, -1.572), (0.03885, 0.04496, -1.572), (0.06968, 0.04496, -1.845), (0.06968, -0.04496, -1.845), (0.0, -0.04496, -1.845), (0.0, 0.04496, -1.845), (0.02484, -0.04496, -1.845), (0.02484, 0.04496, -1.845)], [], [(132, 13, 17, 133), (209, 125, 7, 204), (204, 7, 5, 205), (203, 198, 1, 129), (128, 6, 4, 126), (202, 201, 3, 124), (201, 200, 2, 3), (3, 2, 14, 15), (208, 130, 11, 206), (124, 3, 15, 131), (129, 1, 13, 132), (127, 19, 23, 134), (15, 14, 18, 19), (131, 15, 19, 127), (135, 21, 25, 137), (133, 17, 21, 135), (19, 18, 22, 23), (137, 25, 29, 140), (23, 22, 26, 27), (134, 23, 27, 136), (138, 31, 35, 141), (27, 26, 30, 31), (136, 27, 31, 138), (141, 35, 39, 139), (140, 29, 33, 142), (31, 30, 34, 35), (143, 37, 41, 145), (142, 33, 37, 143), (35, 34, 38, 39), (43, 42, 46, 47), (39, 38, 42, 43), (139, 39, 43, 144), (147, 45, 49, 149), (144, 43, 47, 146), (145, 41, 45, 147), (149, 49, 53, 151), (47, 46, 50, 51), (146, 47, 51, 148), (150, 55, 59, 152), (51, 50, 54, 55), (148, 51, 55, 150), (152, 59, 63, 154), (151, 53, 57, 153), (55, 54, 58, 59), (154, 63, 67, 156), (153, 57, 61, 155), (59, 58, 62, 63), (157, 65, 69, 159), (155, 61, 65, 157), (63, 62, 66, 67), (159, 69, 73, 162), (67, 66, 70, 71), (156, 67, 71, 158), (160, 75, 79, 163), (71, 70, 74, 75), (158, 71, 75, 160), (163, 79, 83, 161), (162, 73, 77, 164), (75, 74, 78, 79), (165, 81, 85, 167), (164, 77, 81, 165), (79, 78, 82, 83), (87, 86, 90, 91), (83, 82, 86, 87), (161, 83, 87, 166), (169, 89, 93, 171), (166, 87, 91, 168), (167, 85, 89, 169), (191, 187, 97, 173), (91, 90, 94, 95), (168, 91, 95, 170), (172, 99, 103, 174), (189, 188, 98, 99), (190, 189, 99, 172), (175, 101, 100, 174), (173, 97, 101, 175), (99, 98, 102, 103), (179, 176, 106, 110), (108, 104, 105, 109), (178, 177, 104, 108), (128, 178, 108, 6), (6, 108, 109, 4), (126, 179, 110, 10), (176, 180, 114, 106), (104, 112, 113, 105), (177, 181, 112, 104), (185, 182, 118, 122), (120, 116, 117, 121), (184, 183, 116, 120), (181, 184, 120, 112), (112, 120, 121, 113), (180, 185, 122, 114), (113, 121, 185, 180), (115, 123, 184, 181), (123, 119, 183, 184), (121, 117, 182, 185), (107, 115, 181, 177), (105, 113, 180, 176), (4, 109, 179, 126), (8, 111, 178, 128), (111, 107, 177, 178), (109, 105, 176, 179), (98, 173, 175, 102), (102, 175, 174, 103), (186, 190, 172, 96), (96, 172, 174, 100), (88, 168, 170, 92), (188, 191, 173, 98), (86, 167, 169, 90), (84, 166, 168, 88), (90, 169, 171, 94), (80, 161, 166, 84), (78, 164, 165, 82), (82, 165, 167, 86), (74, 162, 164, 78), (76, 163, 161, 80), (68, 158, 160, 72), (72, 160, 163, 76), (64, 156, 158, 68), (70, 159, 162, 74), (62, 155, 157, 66), (66, 157, 159, 70), (58, 153, 155, 62), (60, 154, 156, 64), (54, 151, 153, 58), (56, 152, 154, 60), (48, 148, 150, 52), (52, 150, 152, 56), (44, 146, 148, 48), (50, 149, 151, 54), (42, 145, 147, 46), (40, 144, 146, 44), (46, 147, 149, 50), (36, 139, 144, 40), (34, 142, 143, 38), (38, 143, 145, 42), (30, 140, 142, 34), (32, 141, 139, 36), (24, 136, 138, 28), (28, 138, 141, 32), (20, 134, 136, 24), (26, 137, 140, 30), (18, 133, 135, 22), (22, 135, 137, 26), (12, 131, 127, 16), (16, 127, 134, 20), (2, 129, 132, 14), (0, 124, 131, 12), (205, 5, 130, 208), (199, 202, 124, 0), (8, 128, 126, 10), (200, 203, 129, 2), (207, 9, 125, 209), (14, 132, 133, 18), (193, 197, 191, 188), (192, 196, 190, 186), (196, 194, 189, 190), (194, 193, 188, 189), (197, 195, 187, 191), (171, 93, 195, 197), (95, 94, 193, 194), (170, 95, 194, 196), (92, 170, 196, 192), (94, 171, 197, 193), (7, 125, 203, 200), (11, 130, 202, 199), (5, 7, 200, 201), (130, 5, 201, 202), (125, 9, 198, 203), (119, 207, 209, 183), (117, 205, 208, 182), (182, 208, 206, 118), (116, 204, 205, 117), (183, 209, 204, 116)])
_uv = me_cube_003.uv_layers.new(name='UVMap')
_uv.uv.foreach_set('vector', [0.625, 0.4479, 0.625, 0.375, 0.625, 0.375, 0.625, 0.4479, 0.5451, 0.4479, 0.625, 0.4479, 0.625, 0.5, 0.5451, 0.5, 0.5451, 0.5, 0.625, 0.5, 0.625, 0.75, 0.5451, 0.75, 0.625, 0.4479, 0.625, 0.375, 0.625, 0.375, 0.625, 0.4479, 0.3229, 0.5, 0.375, 0.5, 0.375, 0.75, 0.3229, 0.75, 0.625, 0.8021, 0.625, 0.75, 0.625, 0.75, 0.625, 0.8021, 0.625, 0.75, 0.625, 0.5, 0.625, 0.5, 0.625, 0.75, 0.625, 0.75, 0.625, 0.5, 0.625, 0.5, 0.625, 0.75, 0.5451, 0.8021, 0.625, 0.8021, 0.625, 0.875, 0.5451, 0.875, 0.625, 0.8021, 0.625, 0.75, 0.625, 0.75, 0.625, 0.8021, 0.625, 0.4479, 0.625, 0.375, 0.625, 0.375, 0.625, 0.4479, 0.625, 0.8021, 0.625, 0.75, 0.625, 0.75, 0.625, 0.8021, 0.625, 0.75, 0.625, 0.5, 0.625, 0.5, 0.625, 0.75, 0.625, 0.8021, 0.625, 0.75, 0.625, 0.75, 0.625, 0.8021, 0.625, 0.4479, 0.625, 0.375, 0.625, 0.375, 0.625, 0.4479, 0.625, 0.4479, 0.625, 0.375, 0.625, 0.375, 0.625, 0.4479, 0.625, 0.75, 0.625, 0.5, 0.625, 0.5, 0.625, 0.75, 0.625, 0.4479, 0.625, 0.375, 0.625, 0.375, 0.625, 0.4479, 0.625, 0.75, 0.625, 0.5, 0.625, 0.5, 0.625, 0.75, 0.625, 0.8021, 0.625, 0.75, 0.625, 0.75, 0.625, 0.8021, 0.625, 0.8021, 0.625, 0.75, 0.625, 0.75, 0.625, 0.8021, 0.625, 0.75, 0.625, 0.5, 0.625, 0.5, 0.625, 0.75, 0.625, 0.8021, 0.625, 0.75, 0.625, 0.75, 0.625, 0.8021, 0.625, 0.8021, 0.625, 0.75, 0.625, 0.75, 0.625, 0.8021, 0.625, 0.4479, 0.625, 0.375, 0.625, 0.375, 0.625, 0.4479, 0.625, 0.75, 0.625, 0.5, 0.625, 0.5, 0.625, 0.75, 0.625, 0.4479, 0.625, 0.375, 0.625, 0.375, 0.625, 0.4479, 0.625, 0.4479, 0.625, 0.375, 0.625, 0.375, 0.625, 0.4479, 0.625, 0.75, 0.625, 0.5, 0.625, 0.5, 0.625, 0.75, 0.625, 0.75, 0.625, 0.5, 0.625, 0.5, 0.625, 0.75, 0.625, 0.75, 0.625, 0.5, 0.625, 0.5, 0.625, 0.75, 0.625, 0.8021, 0.625, 0.75, 0.625, 0.75, 0.625, 0.8021, 0.625, 0.4479, 0.625, 0.375, 0.625, 0.375, 0.625, 0.4479, 0.625, 0.8021, 0.625, 0.75, 0.625, 0.75, 0.625, 0.8021, 0.625, 0.4479, 0.625, 0.375, 0.625, 0.375, 0.625, 0.4479, 0.625, 0.4479, 0.625, 0.375, 0.625, 0.375, 0.625, 0.4479, 0.625, 0.75, 0.625, 0.5, 0.625, 0.5, 0.625, 0.75, 0.625, 0.8021, 0.625, 0.75, 0.625, 0.75, 0.625, 0.8021, 0.625, 0.8021, 0.625, 0.75, 0.625, 0.75, 0.625, 0.8021, 0.625, 0.75, 0.625, 0.5, 0.625, 0.5, 0.625, 0.75, 0.625, 0.8021, 0.625, 0.75, 0.625, 0.75, 0.625, 0.8021, 0.625, 0.8021, 0.625, 0.75, 0.625, 0.75, 0.625, 0.8021, 0.625, 0.4479, 0.625, 0.375, 0.625, 0.375, 0.625, 0.4479, 0.625, 0.75, 0.625, 0.5, 0.625, 0.5, 0.625, 0.75, 0.625, 0.8021, 0.625, 0.75, 0.625, 0.75, 0.625, 0.8021, 0.625, 0.4479, 0.625, 0.375, 0.625, 0.375, 0.625, 0.4479, 0.625, 0.75, 0.625, 0.5, 0.625, 0.5, 0.625, 0.75, 0.625, 0.4479, 0.625, 0.375, 0.625, 0.375, 0.625, 0.4479, 0.625, 0.4479, 0.625, 0.375, 0.625, 0.375, 0.625, 0.4479, 0.625, 0.75, 0.625, 0.5, 0.625, 0.5, 0.625, 0.75, 0.625, 0.4479, 0.625, 0.375, 0.625, 0.375, 0.625, 0.4479, 0.625, 0.75, 0.625, 0.5, 0.625, 0.5, 0.625, 0.75, 0.625, 0.8021, 0.625, 0.75, 0.625, 0.75, 0.625, 0.8021, 0.625, 0.8021, 0.625, 0.75, 0.625, 0.75, 0.625, 0.8021, 0.625, 0.75, 0.625, 0.5, 0.625, 0.5, 0.625, 0.75, 0.625, 0.8021, 0.625, 0.75, 0.625, 0.75, 0.625, 0.8021, 0.625, 0.8021, 0.625, 0.75, 0.625, 0.75, 0.625, 0.8021, 0.625, 0.4479, 0.625, 0.375, 0.625, 0.375, 0.625, 0.4479, 0.625, 0.75, 0.625, 0.5, 0.625, 0.5, 0.625, 0.75, 0.625, 0.4479, 0.625, 0.375, 0.625, 0.375, 0.625, 0.4479, 0.625, 0.4479, 0.625, 0.375, 0.625, 0.375, 0.625, 0.4479, 0.625, 0.75, 0.625, 0.5, 0.625, 0.5, 0.625, 0.75, 0.625, 0.75, 0.625, 0.5, 0.625, 0.5, 0.625, 0.75, 0.625, 0.75, 0.625, 0.5, 0.625, 0.5, 0.625, 0.75, 0.625, 0.8021, 0.625, 0.75, 0.625, 0.75, 0.625, 0.8021, 0.625, 0.4479, 0.625, 0.375, 0.625, 0.375, 0.625, 0.4479, 0.625, 0.8021, 0.625, 0.75, 0.625, 0.75, 0.625, 0.8021, 0.625, 0.4479, 0.625, 0.375, 0.625, 0.375, 0.625, 0.4479, 0.625, 0.4479, 0.625, 0.375, 0.625, 0.375, 0.625, 0.4479, 0.625, 0.75, 0.625, 0.5, 0.625, 0.5, 0.625, 0.75, 0.625, 0.8021, 0.625, 0.75, 0.625, 0.75, 0.625, 0.8021, 0.625, 0.8021, 0.625, 0.75, 0.625, 0.75, 0.625, 0.8021, 0.625, 0.75, 0.625, 0.5, 0.625, 0.5, 0.625, 0.75, 0.625, 0.8021, 0.625, 0.75, 0.625, 0.75, 0.625, 0.8021, 0.6771, 0.5, 0.75, 0.5, 0.75, 0.75, 0.6771, 0.75, 0.625, 0.4479, 0.625, 0.375, 0.625, 0.375, 0.625, 0.4479, 0.625, 0.75, 0.625, 0.5, 0.625, 0.5, 0.625, 0.75, 0.3903, 0.8021, 0.4338, 0.8021, 0.4338, 0.875, 0.3903, 0.875, 0.3903, 0.5, 0.4338, 0.5, 0.4338, 0.75, 0.3903, 0.75, 0.3903, 0.4479, 0.4338, 0.4479, 0.4338, 0.5, 0.3903, 0.5, 0.375, 0.4461, 0.3903, 0.4479, 0.3903, 0.5, 0.375, 0.5, 0.375, 0.5, 0.3903, 0.5, 0.3903, 0.75, 0.375, 0.75, 0.375, 0.8039, 0.3903, 0.8021, 0.3903, 0.875, 0.375, 0.875, 0.4338, 0.8021, 0.4426, 0.8021, 0.4426, 0.875, 0.4338, 0.875, 0.4338, 0.5, 0.4426, 0.5, 0.4426, 0.75, 0.4338, 0.75, 0.4338, 0.4479, 0.4426, 0.4479, 0.4426, 0.5, 0.4338, 0.5, 0.526, 0.8036, 0.5299, 0.8021, 0.5299, 0.875, 0.526, 0.875, 0.526, 0.5, 0.5299, 0.5, 0.5299, 0.75, 0.526, 0.75, 0.526, 0.4464, 0.5299, 0.4479, 0.5299, 0.5, 0.526, 0.5, 0.4426, 0.4479, 0.526, 0.4464, 0.526, 0.5, 0.4426, 0.5, 0.4426, 0.5, 0.526, 0.5, 0.526, 0.75, 0.4426, 0.75, 0.4426, 0.8021, 0.526, 0.8036, 0.526, 0.875, 0.4426, 0.875, 0.4426, 0.75, 0.526, 0.75, 0.526, 0.8036, 0.4426, 0.8021, 0.4426, 0.375, 0.526, 0.375, 0.526, 0.4464, 0.4426, 0.4479, 0.526, 0.375, 0.5299, 0.375, 0.5299, 0.4479, 0.526, 0.4464, 0.526, 0.75, 0.5299, 0.75, 0.5299, 0.8021, 0.526, 0.8036, 0.4338, 0.375, 0.4426, 0.375, 0.4426, 0.4479, 0.4338, 0.4479, 0.4338, 0.75, 0.4426, 0.75, 0.4426, 0.8021, 0.4338, 0.8021, 0.375, 0.75, 0.3903, 0.75, 0.3903, 0.8021, 0.375, 0.8039, 0.375, 0.375, 0.3903, 0.375, 0.3903, 0.4479, 0.375, 0.4461, 0.3903, 0.375, 0.4338, 0.375, 0.4338, 0.4479, 0.3903, 0.4479, 0.3903, 0.75, 0.4338, 0.75, 0.4338, 0.8021, 0.3903, 0.8021, 0.625, 0.5, 0.625, 0.4479, 0.625, 0.4479, 0.625, 0.5, 0.625, 0.5, 0.6771, 0.5, 0.6771, 0.75, 0.625, 0.75, 0.625, 0.875, 0.625, 0.8021, 0.625, 0.8021, 0.625, 0.875, 0.625, 0.875, 0.625, 0.8021, 0.625, 0.8021, 0.625, 0.875, 0.625, 0.875, 0.625, 0.8021, 0.625, 0.8021, 0.625, 0.875, 0.625, 0.5, 0.625, 0.4479, 0.625, 0.4479, 0.625, 0.5, 0.625, 0.5, 0.625, 0.4479, 0.625, 0.4479, 0.625, 0.5, 0.625, 0.875, 0.625, 0.8021, 0.625, 0.8021, 0.625, 0.875, 0.625, 0.5, 0.625, 0.4479, 0.625, 0.4479, 0.625, 0.5, 0.625, 0.875, 0.625, 0.8021, 0.625, 0.8021, 0.625, 0.875, 0.625, 0.5, 0.625, 0.4479, 0.625, 0.4479, 0.625, 0.5, 0.625, 0.5, 0.625, 0.4479, 0.625, 0.4479, 0.625, 0.5, 0.625, 0.5, 0.625, 0.4479, 0.625, 0.4479, 0.625, 0.5, 0.625, 0.875, 0.625, 0.8021, 0.625, 0.8021, 0.625, 0.875, 0.625, 0.875, 0.625, 0.8021, 0.625, 0.8021, 0.625, 0.875, 0.625, 0.875, 0.625, 0.8021, 0.625, 0.8021, 0.625, 0.875, 0.625, 0.875, 0.625, 0.8021, 0.625, 0.8021, 0.625, 0.875, 0.625, 0.5, 0.625, 0.4479, 0.625, 0.4479, 0.625, 0.5, 0.625, 0.5, 0.625, 0.4479, 0.625, 0.4479, 0.625, 0.5, 0.625, 0.5, 0.625, 0.4479, 0.625, 0.4479, 0.625, 0.5, 0.625, 0.5, 0.625, 0.4479, 0.625, 0.4479, 0.625, 0.5, 0.625, 0.875, 0.625, 0.8021, 0.625, 0.8021, 0.625, 0.875, 0.625, 0.5, 0.625, 0.4479, 0.625, 0.4479, 0.625, 0.5, 0.625, 0.875, 0.625, 0.8021, 0.625, 0.8021, 0.625, 0.875, 0.625, 0.875, 0.625, 0.8021, 0.625, 0.8021, 0.625, 0.875, 0.625, 0.875, 0.625, 0.8021, 0.625, 0.8021, 0.625, 0.875, 0.625, 0.875, 0.625, 0.8021, 0.625, 0.8021, 0.625, 0.875, 0.625, 0.5, 0.625, 0.4479, 0.625, 0.4479, 0.625, 0.5, 0.625, 0.5, 0.625, 0.4479, 0.625, 0.4479, 0.625, 0.5, 0.625, 0.875, 0.625, 0.8021, 0.625, 0.8021, 0.625, 0.875, 0.625, 0.5, 0.625, 0.4479, 0.625, 0.4479, 0.625, 0.5, 0.625, 0.875, 0.625, 0.8021, 0.625, 0.8021, 0.625, 0.875, 0.625, 0.5, 0.625, 0.4479, 0.625, 0.4479, 0.625, 0.5, 0.625, 0.5, 0.625, 0.4479, 0.625, 0.4479, 0.625, 0.5, 0.625, 0.5, 0.625, 0.4479, 0.625, 0.4479, 0.625, 0.5, 0.625, 0.875, 0.625, 0.8021, 0.625, 0.8021, 0.625, 0.875, 0.625, 0.875, 0.625, 0.8021, 0.625, 0.8021, 0.625, 0.875, 0.625, 0.875, 0.625, 0.8021, 0.625, 0.8021, 0.625, 0.875, 0.625, 0.875, 0.625, 0.8021, 0.625, 0.8021, 0.625, 0.875, 0.625, 0.5, 0.625, 0.4479, 0.625, 0.4479, 0.625, 0.5, 0.625, 0.5, 0.625, 0.4479, 0.625, 0.4479, 0.625, 0.5, 0.625, 0.5, 0.625, 0.4479, 0.625, 0.4479, 0.625, 0.5, 0.625, 0.875, 0.625, 0.8021, 0.625, 0.8021, 0.625, 0.875, 0.625, 0.875, 0.625, 0.8021, 0.625, 0.8021, 0.625, 0.875, 0.625, 0.5, 0.625, 0.4479, 0.625, 0.4479, 0.625, 0.5, 0.625, 0.875, 0.625, 0.8021, 0.625, 0.8021, 0.625, 0.875, 0.5451, 0.75, 0.625, 0.75, 0.625, 0.8021, 0.5451, 0.8021, 0.625, 0.875, 0.625, 0.8021, 0.625, 0.8021, 0.625, 0.875, 0.25, 0.5, 0.3229, 0.5, 0.3229, 0.75, 0.25, 0.75, 0.625, 0.5, 0.625, 0.4479, 0.625, 0.4479, 0.625, 0.5, 0.5451, 0.375, 0.625, 0.375, 0.625, 0.4479, 0.5451, 0.4479, 0.625, 0.5, 0.625, 0.4479, 0.625, 0.4479, 0.625, 0.5, 0.625, 0.5, 0.625, 0.4479, 0.625, 0.4479, 0.625, 0.5, 0.625, 0.875, 0.625, 0.8021, 0.625, 0.8021, 0.625, 0.875, 0.625, 0.8021, 0.625, 0.75, 0.625, 0.75, 0.625, 0.8021, 0.625, 0.75, 0.625, 0.5, 0.625, 0.5, 0.625, 0.75, 0.625, 0.4479, 0.625, 0.375, 0.625, 0.375, 0.625, 0.4479, 0.625, 0.4479, 0.625, 0.375, 0.625, 0.375, 0.625, 0.4479, 0.625, 0.75, 0.625, 0.5, 0.625, 0.5, 0.625, 0.75, 0.625, 0.8021, 0.625, 0.75, 0.625, 0.75, 0.625, 0.8021, 0.625, 0.875, 0.625, 0.8021, 0.625, 0.8021, 0.625, 0.875, 0.625, 0.5, 0.625, 0.4479, 0.625, 0.4479, 0.625, 0.5, 0.625, 0.5, 0.625, 0.4479, 0.625, 0.4479, 0.625, 0.5, 0.625, 0.875, 0.625, 0.8021, 0.625, 0.8021, 0.625, 0.875, 0.625, 0.75, 0.625, 0.5, 0.625, 0.5, 0.625, 0.75, 0.625, 0.8021, 0.625, 0.75, 0.625, 0.75, 0.625, 0.8021, 0.625, 0.4479, 0.625, 0.375, 0.625, 0.375, 0.625, 0.4479, 0.5299, 0.375, 0.5451, 0.375, 0.5451, 0.4479, 0.5299, 0.4479, 0.5299, 0.75, 0.5451, 0.75, 0.5451, 0.8021, 0.5299, 0.8021, 0.5299, 0.8021, 0.5451, 0.8021, 0.5451, 0.875, 0.5299, 0.875, 0.5299, 0.5, 0.5451, 0.5, 0.5451, 0.75, 0.5299, 0.75, 0.5299, 0.4479, 0.5451, 0.4479, 0.5451, 0.5, 0.5299, 0.5])
me_cube_003.use_remesh_fix_poles = True
me_cube_003.use_remesh_preserve_attributes = False
me_cube_003.update()
me_cube_004 = bpy.data.meshes.new('Cube.004')
me_cube_004.from_pydata([(0.0, 0.04618, 0.9081), (0.0, -0.04618, 0.9081), (0.2156, -0.06037, 0.9081), (0.2156, 0.06037, 0.9081), (0.05817, -0.06037, 0.7973), (0.1995, -0.06037, 1.257), (0.05817, 0.06037, 0.7973), (0.1995, 0.06037, 1.257), (0.0, 0.04618, 0.8256), (0.0, 0.04618, 1.257), (0.0, -0.04618, 0.8256), (0.0, -0.04618, 1.257), (0.04475, 0.04618, 0.9081), (0.04475, -0.04618, 0.9081), (0.05417, 0.04618, 1.257), (0.04475, -0.04618, 0.7973), (0.04475, 0.04618, 0.7973), (0.05417, -0.04618, 1.257), (0.01926, -0.04618, 0.9081), (0.01926, 0.04618, 0.8256), (0.04618, -0.04618, 1.257), (0.01926, 0.04618, 0.9081), (0.04618, 0.04618, 1.257), (0.01926, -0.04618, 0.8256), (0.0, -0.04618, 1.004), (0.2654, -0.06037, 1.004), (0.0, 0.04618, 1.004), (0.2654, 0.06037, 1.004), (0.04475, -0.04618, 1.004), (0.04475, 0.04618, 1.004), (0.02599, 0.04618, 1.004), (0.02599, -0.04618, 1.004), (0.0, -0.04618, 0.9372), (0.2411, -0.06037, 0.9372), (0.0, 0.04618, 0.9372), (0.2411, 0.06037, 0.9372), (0.04475, -0.04618, 0.9372), (0.04475, 0.04618, 0.9372), (0.01926, 0.04618, 0.9372), (0.01926, -0.04618, 0.9372), (0.0, -0.04618, 1.053), (0.2472, -0.06037, 1.053), (0.0, 0.04618, 1.053), (0.2472, 0.06037, 1.053), (0.0485, -0.04618, 1.053), (0.0485, 0.04618, 1.053), (0.03092, 0.04618, 1.053), (0.03092, -0.04618, 1.053), (0.0, -0.04618, 1.125), (0.2602, -0.06037, 1.125), (0.0, 0.04618, 1.125), (0.2602, 0.06037, 1.125), (0.04748, -0.04618, 1.125), (0.04748, 0.04618, 1.125), (0.03461, 0.04618, 1.125), (0.03461, -0.04618, 1.125), (0.0, -0.04618, 1.177), (0.2484, -0.06037, 1.177), (0.0, 0.04618, 1.177), (0.2484, 0.06037, 1.177), (0.05078, -0.04618, 1.177), (0.05078, 0.04618, 1.177), (0.04144, 0.04618, 1.177), (0.04144, -0.04618, 1.177)], [], [(61, 14, 7, 59), (59, 7, 5, 57), (16, 12, 3, 6), (16, 6, 4, 15), (6, 3, 2, 4), (22, 9, 11, 20), (63, 20, 11, 56), (23, 18, 1, 10), (4, 2, 13, 15), (57, 5, 17, 60), (7, 14, 17, 5), (19, 16, 15, 23), (19, 21, 12, 16), (62, 22, 14, 61), (58, 9, 22, 62), (8, 0, 21, 19), (8, 19, 23, 10), (15, 13, 18, 23), (60, 17, 20, 63), (14, 22, 20, 17), (36, 28, 31, 39), (34, 26, 30, 38), (38, 30, 29, 37), (33, 25, 28, 36), (39, 31, 24, 32), (35, 27, 25, 33), (37, 29, 27, 35), (12, 37, 35, 3), (3, 35, 33, 2), (18, 39, 32, 1), (2, 33, 36, 13), (21, 38, 37, 12), (0, 34, 38, 21), (13, 36, 39, 18), (28, 44, 47, 31), (26, 42, 46, 30), (30, 46, 45, 29), (25, 41, 44, 28), (31, 47, 40, 24), (27, 43, 41, 25), (29, 45, 43, 27), (44, 52, 55, 47), (42, 50, 54, 46), (46, 54, 53, 45), (41, 49, 52, 44), (47, 55, 48, 40), (43, 51, 49, 41), (45, 53, 51, 43), (52, 60, 63, 55), (50, 58, 62, 54), (54, 62, 61, 53), (49, 57, 60, 52), (55, 63, 56, 48), (51, 59, 57, 49), (53, 61, 59, 51)])
_uv = me_cube_004.uv_layers.new(name='UVMap')
_uv.uv.foreach_set('vector', [0.5573, 0.4011, 0.625, 0.4011, 0.625, 0.5, 0.5573, 0.5, 0.5573, 0.5, 0.625, 0.5, 0.625, 0.75, 0.5573, 0.75, 0.375, 0.4011, 0.4281, 0.4011, 0.4281, 0.5, 0.375, 0.5, 0.2761, 0.5, 0.375, 0.5, 0.375, 0.75, 0.2761, 0.75, 0.375, 0.5, 0.4281, 0.5, 0.4281, 0.75, 0.375, 0.75, 0.7409, 0.5, 0.75, 0.5, 0.75, 0.75, 0.7409, 0.75, 0.5573, 0.8659, 0.625, 0.8659, 0.625, 0.875, 0.5573, 0.875, 0.375, 0.8659, 0.4281, 0.8659, 0.4281, 0.875, 0.375, 0.875, 0.375, 0.75, 0.4281, 0.75, 0.4281, 0.8489, 0.375, 0.8489, 0.5573, 0.75, 0.625, 0.75, 0.625, 0.8489, 0.5573, 0.8489, 0.625, 0.5, 0.7239, 0.5, 0.7239, 0.75, 0.625, 0.75, 0.2591, 0.5, 0.2761, 0.5, 0.2761, 0.75, 0.2591, 0.75, 0.375, 0.3841, 0.4281, 0.3841, 0.4281, 0.4011, 0.375, 0.4011, 0.5573, 0.3841, 0.625, 0.3841, 0.625, 0.4011, 0.5573, 0.4011, 0.5573, 0.375, 0.625, 0.375, 0.625, 0.3841, 0.5573, 0.3841, 0.375, 0.375, 0.4281, 0.375, 0.4281, 0.3841, 0.375, 0.3841, 0.25, 0.5, 0.2591, 0.5, 0.2591, 0.75, 0.25, 0.75, 0.375, 0.8489, 0.4281, 0.8489, 0.4281, 0.8659, 0.375, 0.8659, 0.5573, 0.8489, 0.625, 0.8489, 0.625, 0.8659, 0.5573, 0.8659, 0.7239, 0.5, 0.7409, 0.5, 0.7409, 0.75, 0.7239, 0.75, 0.4421, 0.8489, 0.4741, 0.8489, 0.4741, 0.8659, 0.4421, 0.8659, 0.4421, 0.375, 0.4741, 0.375, 0.4741, 0.3841, 0.4421, 0.3841, 0.4421, 0.3841, 0.4741, 0.3841, 0.4741, 0.4011, 0.4421, 0.4011, 0.4421, 0.75, 0.4741, 0.75, 0.4741, 0.8489, 0.4421, 0.8489, 0.4421, 0.8659, 0.4741, 0.8659, 0.4741, 0.875, 0.4421, 0.875, 0.4421, 0.5, 0.4741, 0.5, 0.4741, 0.75, 0.4421, 0.75, 0.4421, 0.4011, 0.4741, 0.4011, 0.4741, 0.5, 0.4421, 0.5, 0.4281, 0.4011, 0.4421, 0.4011, 0.4421, 0.5, 0.4281, 0.5, 0.4281, 0.5, 0.4421, 0.5, 0.4421, 0.75, 0.4281, 0.75, 0.4281, 0.8659, 0.4421, 0.8659, 0.4421, 0.875, 0.4281, 0.875, 0.4281, 0.75, 0.4421, 0.75, 0.4421, 0.8489, 0.4281, 0.8489, 0.4281, 0.3841, 0.4421, 0.3841, 0.4421, 0.4011, 0.4281, 0.4011, 0.4281, 0.375, 0.4421, 0.375, 0.4421, 0.3841, 0.4281, 0.3841, 0.4281, 0.8489, 0.4421, 0.8489, 0.4421, 0.8659, 0.4281, 0.8659, 0.4741, 0.8489, 0.4975, 0.8489, 0.4975, 0.8659, 0.4741, 0.8659, 0.4741, 0.375, 0.4975, 0.375, 0.4975, 0.3841, 0.4741, 0.3841, 0.4741, 0.3841, 0.4975, 0.3841, 0.4975, 0.4011, 0.4741, 0.4011, 0.4741, 0.75, 0.4975, 0.75, 0.4975, 0.8489, 0.4741, 0.8489, 0.4741, 0.8659, 0.4975, 0.8659, 0.4975, 0.875, 0.4741, 0.875, 0.4741, 0.5, 0.4975, 0.5, 0.4975, 0.75, 0.4741, 0.75, 0.4741, 0.4011, 0.4975, 0.4011, 0.4975, 0.5, 0.4741, 0.5, 0.4975, 0.8489, 0.532, 0.8489, 0.532, 0.8659, 0.4975, 0.8659, 0.4975, 0.375, 0.532, 0.375, 0.532, 0.3841, 0.4975, 0.3841, 0.4975, 0.3841, 0.532, 0.3841, 0.532, 0.4011, 0.4975, 0.4011, 0.4975, 0.75, 0.532, 0.75, 0.532, 0.8489, 0.4975, 0.8489, 0.4975, 0.8659, 0.532, 0.8659, 0.532, 0.875, 0.4975, 0.875, 0.4975, 0.5, 0.532, 0.5, 0.532, 0.75, 0.4975, 0.75, 0.4975, 0.4011, 0.532, 0.4011, 0.532, 0.5, 0.4975, 0.5, 0.532, 0.8489, 0.5573, 0.8489, 0.5573, 0.8659, 0.532, 0.8659, 0.532, 0.375, 0.5573, 0.375, 0.5573, 0.3841, 0.532, 0.3841, 0.532, 0.3841, 0.5573, 0.3841, 0.5573, 0.4011, 0.532, 0.4011, 0.532, 0.75, 0.5573, 0.75, 0.5573, 0.8489, 0.532, 0.8489, 0.532, 0.8659, 0.5573, 0.8659, 0.5573, 0.875, 0.532, 0.875, 0.532, 0.5, 0.5573, 0.5, 0.5573, 0.75, 0.532, 0.75, 0.532, 0.4011, 0.5573, 0.4011, 0.5573, 0.5, 0.532, 0.5])
me_cube_004.use_remesh_fix_poles = True
me_cube_004.use_remesh_preserve_attributes = False
me_cube_004.update()
me_cube_006 = bpy.data.meshes.new('Cube.006')
me_cube_006.from_pydata([(0.1077, 1.0, 1.268), (0.1077, -1.0, 1.268), (0.02313, -1.0, 0.9519), (0.04901, -1.0, 1.242), (0.02313, 1.0, 0.9519), (0.04901, 1.0, 1.242), (0.08781, 1.0, 1.255), (0.08781, -1.0, 1.255), (0.129, 1.0, 1.351), (0.129, -1.0, 1.351), (0.1219, -1.0, 1.294), (0.1219, 1.0, 1.294), (-0.1077, 1.0, 1.268), (-0.1077, -1.0, 1.268), (-0.02313, -1.0, 0.9519), (-0.04901, -1.0, 1.242), (-0.02313, 1.0, 0.9519), (-0.04901, 1.0, 1.242), (-0.08781, 1.0, 1.255), (-0.08781, -1.0, 1.255), (-0.129, 1.0, 1.351), (-0.129, -1.0, 1.351), (-0.1219, -1.0, 1.294), (-0.1219, 1.0, 1.294)], [], [(3, 5, 6, 7), (1, 13, 19, 7), (4, 5, 3, 2), (7, 19, 15, 3), (14, 2, 3, 15), (20, 21, 9, 8), (7, 6, 0, 1), (17, 18, 6, 5), (4, 16, 17, 5), (12, 23, 11, 0), (2, 14, 16, 4), (10, 22, 13, 1), (10, 11, 8, 9), (9, 21, 22, 10), (1, 0, 11, 10), (23, 20, 8, 11), (15, 19, 18, 17), (16, 14, 15, 17), (19, 13, 12, 18), (22, 21, 20, 23), (13, 22, 23, 12), (18, 12, 0, 6)])
_uv = me_cube_006.uv_layers.new(name='UVMap')
_uv.uv.foreach_set('vector', [0.625, 0.75, 0.625, 0.5, 0.625, 0.5, 0.625, 0.75, 0.625, 0.75, 0.625, 0.75, 0.625, 0.75, 0.625, 0.75, 0.375, 0.5, 0.625, 0.5, 0.625, 0.75, 0.375, 0.75, 0.625, 0.75, 0.625, 0.75, 0.625, 0.75, 0.625, 0.75, 0.375, 0.75, 0.375, 0.75, 0.625, 0.75, 0.625, 0.75, 0.625, 0.5, 0.625, 0.75, 0.625, 0.75, 0.625, 0.5, 0.625, 0.75, 0.625, 0.5, 0.625, 0.5, 0.625, 0.75, 0.625, 0.5, 0.625, 0.5, 0.625, 0.5, 0.625, 0.5, 0.375, 0.5, 0.375, 0.5, 0.625, 0.5, 0.625, 0.5, 0.625, 0.5, 0.625, 0.5, 0.625, 0.5, 0.625, 0.5, 0.375, 0.75, 0.375, 0.75, 0.375, 0.5, 0.375, 0.5, 0.625, 0.75, 0.625, 0.75, 0.625, 0.75, 0.625, 0.75, 0.625, 0.75, 0.625, 0.5, 0.625, 0.5, 0.625, 0.75, 0.625, 0.75, 0.625, 0.75, 0.625, 0.75, 0.625, 0.75, 0.625, 0.75, 0.625, 0.5, 0.625, 0.5, 0.625, 0.75, 0.625, 0.5, 0.625, 0.5, 0.625, 0.5, 0.625, 0.5, 0.625, 0.75, 0.625, 0.75, 0.625, 0.5, 0.625, 0.5, 0.375, 0.5, 0.375, 0.75, 0.625, 0.75, 0.625, 0.5, 0.625, 0.75, 0.625, 0.75, 0.625, 0.5, 0.625, 0.5, 0.625, 0.75, 0.625, 0.75, 0.625, 0.5, 0.625, 0.5, 0.625, 0.75, 0.625, 0.75, 0.625, 0.5, 0.625, 0.5, 0.625, 0.5, 0.625, 0.5, 0.625, 0.5, 0.625, 0.5])
me_cube_006.use_remesh_fix_poles = True
me_cube_006.use_remesh_preserve_attributes = False
me_cube_006.update()
me_cube_007 = bpy.data.meshes.new('Cube.007')
me_cube_007.from_pydata([(0.0, 0.05306, -0.1879), (0.0, -0.05306, -0.1879), (0.1271, -0.07447, -0.1879), (0.1271, 0.07447, -0.1879), (0.05238, -0.07447, -0.23), (0.129, -0.05942, 0.2432), (0.05238, 0.07447, -0.23), (0.129, 0.05942, 0.2432), (0.0, 0.05306, -0.23), (0.0, 0.05306, 0.2432), (0.0, -0.05306, -0.23), (0.0, -0.05306, 0.2432), (0.0, -0.05306, 0.03986), (0.2178, -0.07447, 0.03986), (0.0, 0.05306, 0.03986), (0.2178, 0.07447, 0.03986), (0.04709, 0.07447, -0.1879), (0.04709, -0.07447, -0.1879), (0.123, 0.05942, 0.2432), (0.04428, -0.07447, -0.23), (0.04428, 0.07447, -0.23), (0.123, -0.05942, 0.2432), (0.07979, -0.07447, 0.03986), (0.07979, 0.07447, 0.03986), (0.0, -0.05306, 0.2075), (0.1645, -0.07447, 0.2075), (0.0, 0.05306, 0.2075), (0.1645, 0.07447, 0.2075), (0.1579, -0.07447, 0.2075), (0.1579, 0.07447, 0.2075), (0.07388, 0.07447, -0.2099), (0.07388, -0.07447, -0.2099), (0.0, -0.05306, -0.2099), (0.0, 0.05306, -0.2099), (0.04662, -0.07447, -0.2099), (0.04662, 0.07447, -0.2099), (0.0, -0.05306, 0.1123), (0.1742, -0.07447, 0.1123), (0.0, 0.05306, 0.1123), (0.1742, 0.07447, 0.1123), (0.1136, -0.07447, 0.1123), (0.1136, 0.07447, 0.1123), (0.0, -0.05306, 0.07608), (0.1923, -0.07447, 0.07608), (0.0, 0.05306, 0.07608), (0.1923, 0.07447, 0.07608), (0.09668, -0.07447, 0.07608), (0.09668, 0.07447, 0.07608), (0.0, -0.05306, 0.1599), (0.1647, -0.07447, 0.1599), (0.0, 0.05306, 0.1599), (0.1647, 0.07447, 0.1599), (0.1357, -0.07447, 0.1599), (0.1357, 0.07447, 0.1599), (0.0, -0.05306, -0.06703), (0.1752, -0.07447, -0.06703), (0.0, 0.05306, -0.06703), (0.1752, 0.07447, -0.06703), (0.05042, 0.07447, -0.06703), (0.05042, -0.07447, -0.06703)], [], [(59, 22, 12, 54), (29, 18, 7, 27), (27, 7, 5, 25), (35, 16, 3, 30), (20, 6, 4, 19), (30, 3, 2, 31), (18, 9, 11, 21), (57, 15, 13, 55), (28, 21, 11, 24), (34, 17, 1, 32), (58, 23, 15, 57), (56, 14, 23, 58), (31, 2, 17, 34), (25, 5, 21, 28), (7, 18, 21, 5), (8, 20, 19, 10), (33, 0, 16, 35), (26, 9, 18, 29), (55, 13, 22, 59), (50, 26, 29, 53), (49, 25, 28, 52), (52, 28, 24, 48), (51, 27, 25, 49), (53, 29, 27, 51), (8, 33, 35, 20), (4, 31, 34, 19), (19, 34, 32, 10), (6, 30, 31, 4), (20, 35, 30, 6), (47, 41, 39, 45), (45, 39, 37, 43), (46, 40, 36, 42), (43, 37, 40, 46), (44, 38, 41, 47), (14, 44, 47, 23), (13, 43, 46, 22), (22, 46, 42, 12), (15, 45, 43, 13), (23, 47, 45, 15), (41, 53, 51, 39), (39, 51, 49, 37), (40, 52, 48, 36), (37, 49, 52, 40), (38, 50, 53, 41), (2, 55, 59, 17), (0, 56, 58, 16), (16, 58, 57, 3), (3, 57, 55, 2), (17, 59, 54, 1)])
_uv = me_cube_007.uv_layers.new(name='UVMap')
_uv.uv.foreach_set('vector', [0.4758, 0.8292, 0.5272, 0.8292, 0.5272, 0.875, 0.4758, 0.875, 0.6078, 0.4208, 0.625, 0.4895, 0.625, 0.5, 0.6078, 0.5, 0.6078, 0.5, 0.625, 0.5, 0.625, 0.75, 0.6078, 0.75, 0.3964, 0.4208, 0.4177, 0.4208, 0.4177, 0.5, 0.3964, 0.5, 0.2958, 0.5, 0.375, 0.5, 0.375, 0.75, 0.2958, 0.75, 0.3964, 0.5, 0.4177, 0.5, 0.4177, 0.75, 0.3964, 0.75, 0.6355, 0.5, 0.75, 0.5, 0.75, 0.75, 0.6355, 0.75, 0.4758, 0.5, 0.5272, 0.5, 0.5272, 0.75, 0.4758, 0.75, 0.6078, 0.8292, 0.625, 0.7605, 0.625, 0.875, 0.6078, 0.875, 0.3964, 0.8292, 0.4177, 0.8292, 0.4177, 0.875, 0.3964, 0.875, 0.4758, 0.4208, 0.5272, 0.4208, 0.5272, 0.5, 0.4758, 0.5, 0.4758, 0.375, 0.5272, 0.375, 0.5272, 0.4208, 0.4758, 0.4208, 0.3964, 0.75, 0.4177, 0.75, 0.4177, 0.8292, 0.3964, 0.8292, 0.6078, 0.75, 0.625, 0.75, 0.625, 0.7605, 0.6078, 0.8292, 0.625, 0.5, 0.6355, 0.5, 0.6355, 0.75, 0.625, 0.75, 0.25, 0.5, 0.2958, 0.5, 0.2958, 0.75, 0.25, 0.75, 0.3964, 0.375, 0.4177, 0.375, 0.4177, 0.4208, 0.3964, 0.4208, 0.6078, 0.375, 0.625, 0.375, 0.625, 0.4895, 0.6078, 0.4208, 0.4758, 0.75, 0.5272, 0.75, 0.5272, 0.8292, 0.4758, 0.8292, 0.5849, 0.375, 0.6078, 0.375, 0.6078, 0.4208, 0.5849, 0.4208, 0.5849, 0.75, 0.6078, 0.75, 0.6078, 0.8292, 0.5849, 0.8292, 0.5849, 0.8292, 0.6078, 0.8292, 0.6078, 0.875, 0.5849, 0.875, 0.5849, 0.5, 0.6078, 0.5, 0.6078, 0.75, 0.5849, 0.75, 0.5849, 0.4208, 0.6078, 0.4208, 0.6078, 0.5, 0.5849, 0.5, 0.375, 0.375, 0.3964, 0.375, 0.3964, 0.4208, 0.375, 0.4208, 0.375, 0.75, 0.3964, 0.75, 0.3964, 0.8292, 0.375, 0.8292, 0.375, 0.8292, 0.3964, 0.8292, 0.3964, 0.875, 0.375, 0.875, 0.375, 0.5, 0.3964, 0.5, 0.3964, 0.75, 0.375, 0.75, 0.375, 0.4208, 0.3964, 0.4208, 0.3964, 0.5, 0.375, 0.5, 0.5446, 0.4208, 0.562, 0.4208, 0.562, 0.5, 0.5446, 0.5, 0.5446, 0.5, 0.562, 0.5, 0.562, 0.75, 0.5446, 0.75, 0.5446, 0.8292, 0.562, 0.8292, 0.562, 0.875, 0.5446, 0.875, 0.5446, 0.75, 0.562, 0.75, 0.562, 0.8292, 0.5446, 0.8292, 0.5446, 0.375, 0.562, 0.375, 0.562, 0.4208, 0.5446, 0.4208, 0.5272, 0.375, 0.5446, 0.375, 0.5446, 0.4208, 0.5272, 0.4208, 0.5272, 0.75, 0.5446, 0.75, 0.5446, 0.8292, 0.5272, 0.8292, 0.5272, 0.8292, 0.5446, 0.8292, 0.5446, 0.875, 0.5272, 0.875, 0.5272, 0.5, 0.5446, 0.5, 0.5446, 0.75, 0.5272, 0.75, 0.5272, 0.4208, 0.5446, 0.4208, 0.5446, 0.5, 0.5272, 0.5, 0.562, 0.4208, 0.5849, 0.4208, 0.5849, 0.5, 0.562, 0.5, 0.562, 0.5, 0.5849, 0.5, 0.5849, 0.75, 0.562, 0.75, 0.562, 0.8292, 0.5849, 0.8292, 0.5849, 0.875, 0.562, 0.875, 0.562, 0.75, 0.5849, 0.75, 0.5849, 0.8292, 0.562, 0.8292, 0.562, 0.375, 0.5849, 0.375, 0.5849, 0.4208, 0.562, 0.4208, 0.4177, 0.75, 0.4758, 0.75, 0.4758, 0.8292, 0.4177, 0.8292, 0.4177, 0.375, 0.4758, 0.375, 0.4758, 0.4208, 0.4177, 0.4208, 0.4177, 0.4208, 0.4758, 0.4208, 0.4758, 0.5, 0.4177, 0.5, 0.4177, 0.5, 0.4758, 0.5, 0.4758, 0.75, 0.4177, 0.75, 0.4177, 0.8292, 0.4758, 0.8292, 0.4758, 0.875, 0.4177, 0.875])
me_cube_007.use_remesh_fix_poles = True
me_cube_007.use_remesh_preserve_attributes = False
me_cube_007.update()
me_cube_008 = bpy.data.meshes.new('Cube.008')
me_cube_008.from_pydata([(0.2372, -0.04318, 1.001), (0.2372, -0.04318, 1.139), (0.2372, 0.04318, 1.001), (0.2372, 0.04318, 1.139), (0.2608, -0.04318, 1.001), (0.3472, -0.0181, 1.139), (0.2608, 0.04318, 1.001), (0.3472, 0.0181, 1.139), (0.2372, -0.04318, 1.029), (0.2372, 0.04318, 1.029), (0.309, 0.0181, 1.029), (0.309, -0.0181, 1.029), (0.2541, -0.03379, 1.147), (0.2541, 0.03379, 1.147), (0.3213, -0.03379, 1.16), (0.3213, 0.03379, 1.16), (0.2856, 0.03235, 1.151), (0.2769, 0.03235, 1.187), (0.2918, 0.03173, 1.152), (0.2832, 0.03173, 1.188), (0.2977, 0.02989, 1.153), (0.2891, 0.02989, 1.189), (0.3032, 0.0269, 1.155), (0.2946, 0.0269, 1.19), (0.308, 0.02288, 1.156), (0.2995, 0.02288, 1.191), (0.3119, 0.01797, 1.157), (0.3034, 0.01797, 1.191), (0.3148, 0.01238, 1.157), (0.3064, 0.01238, 1.192), (0.3166, 0.006312, 1.158), (0.3082, 0.006312, 1.192), (0.3172, -1.765e-07, 1.158), (0.3088, -1.772e-07, 1.192), (0.3166, -0.006312, 1.158), (0.3082, -0.006312, 1.192), (0.3148, -0.01238, 1.157), (0.3064, -0.01238, 1.192), (0.3119, -0.01798, 1.157), (0.3034, -0.01798, 1.191), (0.308, -0.02288, 1.156), (0.2995, -0.02288, 1.191), (0.3032, -0.0269, 1.155), (0.2946, -0.0269, 1.19), (0.2977, -0.02989, 1.153), (0.2891, -0.02989, 1.189), (0.2918, -0.03173, 1.152), (0.2832, -0.03173, 1.188), (0.2856, -0.03235, 1.151), (0.2769, -0.03235, 1.187), (0.2794, -0.03173, 1.15), (0.2707, -0.03173, 1.186), (0.2735, -0.02989, 1.148), (0.2648, -0.02989, 1.185), (0.268, -0.0269, 1.147), (0.2593, -0.0269, 1.184), (0.2632, -0.02288, 1.146), (0.2544, -0.02288, 1.183), (0.2593, -0.01798, 1.145), (0.2505, -0.01798, 1.182), (0.2564, -0.01238, 1.145), (0.2475, -0.01238, 1.181), (0.2546, -0.006312, 1.144), (0.2457, -0.006312, 1.181), (0.254, -1.727e-07, 1.144), (0.2451, -1.738e-07, 1.181), (0.2546, 0.006312, 1.144), (0.2457, 0.006312, 1.181), (0.2564, 0.01238, 1.145), (0.2475, 0.01238, 1.181), (0.2593, 0.01797, 1.145), (0.2505, 0.01797, 1.182), (0.2632, 0.02288, 1.146), (0.2544, 0.02288, 1.183), (0.268, 0.0269, 1.147), (0.2593, 0.0269, 1.184), (0.2735, 0.02989, 1.148), (0.2648, 0.02989, 1.185), (0.2794, 0.03173, 1.15), (0.2707, 0.03173, 1.186)], [], [(8, 1, 3, 9), (9, 3, 7, 10), (10, 7, 5, 11), (11, 5, 1, 8), (2, 6, 4, 0), (5, 7, 15, 14), (4, 11, 8, 0), (6, 10, 11, 4), (2, 9, 10, 6), (0, 8, 9, 2), (3, 1, 12, 13), (1, 5, 14, 12), (7, 3, 13, 15), (12, 14, 15, 13), (16, 17, 19, 18), (18, 19, 21, 20), (20, 21, 23, 22), (22, 23, 25, 24), (24, 25, 27, 26), (26, 27, 29, 28), (28, 29, 31, 30), (30, 31, 33, 32), (32, 33, 35, 34), (34, 35, 37, 36), (36, 37, 39, 38), (38, 39, 41, 40), (40, 41, 43, 42), (42, 43, 45, 44), (44, 45, 47, 46), (46, 47, 49, 48), (48, 49, 51, 50), (50, 51, 53, 52), (52, 53, 55, 54), (54, 55, 57, 56), (56, 57, 59, 58), (58, 59, 61, 60), (60, 61, 63, 62), (62, 63, 65, 64), (64, 65, 67, 66), (66, 67, 69, 68), (68, 69, 71, 70), (70, 71, 73, 72), (72, 73, 75, 74), (74, 75, 77, 76), (19, 17, 79, 77, 75, 73, 71, 69, 67, 65, 63, 61, 59, 57, 55, 53, 51, 49, 47, 45, 43, 41, 39, 37, 35, 33, 31, 29, 27, 25, 23, 21), (76, 77, 79, 78), (78, 79, 17, 16), (16, 18, 20, 22, 24, 26, 28, 30, 32, 34, 36, 38, 40, 42, 44, 46, 48, 50, 52, 54, 56, 58, 60, 62, 64, 66, 68, 70, 72, 74, 76, 78)])
_uv = me_cube_008.uv_layers.new(name='UVMap')
_uv.uv.foreach_set('vector', [0.4184, 0.0, 0.625, 0.0, 0.625, 0.25, 0.4184, 0.25, 0.4184, 0.25, 0.625, 0.25, 0.625, 0.5, 0.4184, 0.5, 0.4184, 0.5, 0.625, 0.5, 0.625, 0.75, 0.4184, 0.75, 0.4184, 0.75, 0.625, 0.75, 0.625, 1.0, 0.4184, 1.0, 0.125, 0.5, 0.375, 0.5, 0.375, 0.75, 0.125, 0.75, 0.625, 0.75, 0.625, 0.5, 0.625, 0.5, 0.625, 0.75, 0.375, 0.75, 0.4184, 0.75, 0.4184, 1.0, 0.375, 1.0, 0.375, 0.5, 0.4184, 0.5, 0.4184, 0.75, 0.375, 0.75, 0.375, 0.25, 0.4184, 0.25, 0.4184, 0.5, 0.375, 0.5, 0.375, 0.0, 0.4184, 0.0, 0.4184, 0.25, 0.375, 0.25, 0.625, 0.25, 0.625, 0.0, 0.625, 0.0, 0.625, 0.25, 0.625, 1.0, 0.625, 0.75, 0.625, 0.75, 0.625, 1.0, 0.625, 0.5, 0.625, 0.25, 0.625, 0.25, 0.625, 0.5, 0.625, 1.0, 0.625, 0.75, 0.625, 0.5, 0.625, 0.25, 1.0, 0.5, 1.0, 1.0, 0.9688, 1.0, 0.9688, 0.5, 0.9688, 0.5, 0.9688, 1.0, 0.9375, 1.0, 0.9375, 0.5, 0.9375, 0.5, 0.9375, 1.0, 0.9062, 1.0, 0.9062, 0.5, 0.9062, 0.5, 0.9062, 1.0, 0.875, 1.0, 0.875, 0.5, 0.875, 0.5, 0.875, 1.0, 0.8438, 1.0, 0.8438, 0.5, 0.8438, 0.5, 0.8438, 1.0, 0.8125, 1.0, 0.8125, 0.5, 0.8125, 0.5, 0.8125, 1.0, 0.7812, 1.0, 0.7812, 0.5, 0.7812, 0.5, 0.7812, 1.0, 0.75, 1.0, 0.75, 0.5, 0.75, 0.5, 0.75, 1.0, 0.7188, 1.0, 0.7188, 0.5, 0.7188, 0.5, 0.7188, 1.0, 0.6875, 1.0, 0.6875, 0.5, 0.6875, 0.5, 0.6875, 1.0, 0.6562, 1.0, 0.6562, 0.5, 0.6562, 0.5, 0.6562, 1.0, 0.625, 1.0, 0.625, 0.5, 0.625, 0.5, 0.625, 1.0, 0.5938, 1.0, 0.5938, 0.5, 0.5938, 0.5, 0.5938, 1.0, 0.5625, 1.0, 0.5625, 0.5, 0.5625, 0.5, 0.5625, 1.0, 0.5312, 1.0, 0.5312, 0.5, 0.5312, 0.5, 0.5312, 1.0, 0.5, 1.0, 0.5, 0.5, 0.5, 0.5, 0.5, 1.0, 0.4688, 1.0, 0.4688, 0.5, 0.4688, 0.5, 0.4688, 1.0, 0.4375, 1.0, 0.4375, 0.5, 0.4375, 0.5, 0.4375, 1.0, 0.4062, 1.0, 0.4062, 0.5, 0.4062, 0.5, 0.4062, 1.0, 0.375, 1.0, 0.375, 0.5, 0.375, 0.5, 0.375, 1.0, 0.3438, 1.0, 0.3438, 0.5, 0.3438, 0.5, 0.3438, 1.0, 0.3125, 1.0, 0.3125, 0.5, 0.3125, 0.5, 0.3125, 1.0, 0.2812, 1.0, 0.2812, 0.5, 0.2812, 0.5, 0.2812, 1.0, 0.25, 1.0, 0.25, 0.5, 0.25, 0.5, 0.25, 1.0, 0.2188, 1.0, 0.2188, 0.5, 0.2188, 0.5, 0.2188, 1.0, 0.1875, 1.0, 0.1875, 0.5, 0.1875, 0.5, 0.1875, 1.0, 0.1562, 1.0, 0.1562, 0.5, 0.1562, 0.5, 0.1562, 1.0, 0.125, 1.0, 0.125, 0.5, 0.125, 0.5, 0.125, 1.0, 0.09375, 1.0, 0.09375, 0.5, 0.09375, 0.5, 0.09375, 1.0, 0.0625, 1.0, 0.0625, 0.5, 0.2968, 0.4854, 0.25, 0.49, 0.2032, 0.4854, 0.1582, 0.4717, 0.1167, 0.4496, 0.08029, 0.4197, 0.05045, 0.3833, 0.02827, 0.3418, 0.01461, 0.2968, 0.01, 0.25, 0.01461, 0.2032, 0.02827, 0.1582, 0.05045, 0.1167, 0.08029, 0.08029, 0.1167, 0.05045, 0.1582, 0.02827, 0.2032, 0.01461, 0.25, 0.01, 0.2968, 0.01461, 0.3418, 0.02827, 0.3833, 0.05045, 0.4197, 0.08029, 0.4496, 0.1167, 0.4717, 0.1582, 0.4854, 0.2032, 0.49, 0.25, 0.4854, 0.2968, 0.4717, 0.3418, 0.4496, 0.3833, 0.4197, 0.4197, 0.3833, 0.4496, 0.3418, 0.4717, 0.0625, 0.5, 0.0625, 1.0, 0.03125, 1.0, 0.03125, 0.5, 0.03125, 0.5, 0.03125, 1.0, 0.0, 1.0, 0.0, 0.5, 0.75, 0.49, 0.7968, 0.4854, 0.8418, 0.4717, 0.8833, 0.4496, 0.9197, 0.4197, 0.9496, 0.3833, 0.9717, 0.3418, 0.9854, 0.2968, 0.99, 0.25, 0.9854, 0.2032, 0.9717, 0.1582, 0.9496, 0.1167, 0.9197, 0.08029, 0.8833, 0.05045, 0.8418, 0.02827, 0.7968, 0.01461, 0.75, 0.01, 0.7032, 0.01461, 0.6582, 0.02827, 0.6167, 0.05045, 0.5803, 0.08029, 0.5504, 0.1167, 0.5283, 0.1582, 0.5146, 0.2032, 0.51, 0.25, 0.5146, 0.2968, 0.5283, 0.3418, 0.5504, 0.3833, 0.5803, 0.4197, 0.6167, 0.4496, 0.6582, 0.4717, 0.7032, 0.4854])
me_cube_008.use_remesh_fix_poles = True
me_cube_008.use_remesh_preserve_attributes = False
me_cube_008.update()
me_cube_009 = bpy.data.meshes.new('Cube.009')
me_cube_009.from_pydata([(0.233, -0.01202, 1.179), (0.2174, -0.01202, 1.465), (0.233, 0.01202, 1.179), (0.2174, 0.01202, 1.465), (0.3044, -0.01202, 1.191), (0.2503, -0.01202, 1.468), (0.3044, 0.01202, 1.191), (0.2503, 0.01202, 1.468)], [], [(0, 1, 3, 2), (2, 3, 7, 6), (6, 7, 5, 4), (4, 5, 1, 0), (2, 6, 4, 0), (7, 3, 1, 5)])
_uv = me_cube_009.uv_layers.new(name='UVMap')
_uv.uv.foreach_set('vector', [0.375, 0.0, 0.625, 0.0, 0.625, 0.25, 0.375, 0.25, 0.375, 0.25, 0.625, 0.25, 0.625, 0.5, 0.375, 0.5, 0.375, 0.5, 0.625, 0.5, 0.625, 0.75, 0.375, 0.75, 0.375, 0.75, 0.625, 0.75, 0.625, 1.0, 0.375, 1.0, 0.125, 0.5, 0.375, 0.5, 0.375, 0.75, 0.125, 0.75, 0.625, 0.5, 0.875, 0.5, 0.875, 0.75, 0.625, 0.75])
me_cube_009.use_remesh_fix_poles = True
me_cube_009.use_remesh_preserve_attributes = False
me_cube_009.update()
me_cube_010 = bpy.data.meshes.new('Cube.010')
me_cube_010.from_pydata([(0.1255, -0.0312, 1.246), (0.08634, -0.0312, 1.293), (0.1255, 0.0312, 1.246), (0.08634, 0.0312, 1.293), (0.0, -0.0312, 1.326), (0.0, 0.0312, 1.326), (0.06247, 0.0312, 1.326), (0.06247, -0.0312, 1.326), (0.0, 0.0312, 1.246), (0.0, 0.0312, 1.293), (0.0, -0.0312, 1.246), (0.0, -0.0312, 1.293), (0.0, -0.0312, 1.334), (0.0, 0.0312, 1.334), (0.05528, 0.0312, 1.334), (0.05528, -0.0312, 1.334), (0.0, -0.0312, 2.016), (0.0, 0.0312, 2.016), (0.05118, 0.0312, 2.016), (0.05118, -0.0312, 2.016), (0.112, -0.0312, 1.262), (0.112, 0.0312, 1.262), (0.0, -0.0312, 1.262), (0.0, 0.0312, 1.262), (0.05134, -0.0312, 1.993), (0.05134, 0.0312, 1.993), (0.0, 0.0312, 1.993), (0.0, -0.0312, 1.993), (0.05185, 0.0312, 1.908), (0.0, -0.0312, 1.908), (0.05185, -0.0312, 1.908), (0.0, 0.0312, 1.908), (0.05459, 0.0312, 1.449), (0.0, -0.0312, 1.449), (0.05459, -0.0312, 1.449), (0.0, 0.0312, 1.449)], [], [(20, 1, 3, 21), (6, 7, 15, 14), (1, 11, 4, 7), (22, 11, 1, 20), (25, 24, 19, 18), (11, 9, 5, 4), (3, 1, 7, 6), (2, 8, 10, 0), (9, 3, 6, 5), (21, 3, 9, 23), (7, 4, 12, 15), (5, 6, 14, 13), (4, 5, 13, 12), (17, 18, 19, 16), (27, 26, 17, 16), (26, 25, 18, 17), (24, 27, 16, 19), (2, 21, 23, 8), (10, 22, 20, 0), (0, 20, 21, 2), (30, 29, 27, 24), (31, 28, 25, 26), (29, 31, 26, 27), (28, 30, 24, 25), (32, 34, 30, 28), (33, 35, 31, 29), (35, 32, 28, 31), (34, 33, 29, 30), (15, 12, 33, 34), (13, 14, 32, 35), (12, 13, 35, 33), (14, 15, 34, 32)])
_uv = me_cube_010.uv_layers.new(name='UVMap')
_uv.uv.foreach_set('vector', [0.4608, 0.0, 0.625, 0.0, 0.625, 0.25, 0.4608, 0.25, 0.625, 0.25, 0.625, 0.0, 0.625, 0.0, 0.625, 0.25, 0.625, 1.0, 0.625, 0.875, 0.625, 0.875, 0.625, 1.0, 0.4608, 0.875, 0.625, 0.875, 0.625, 1.0, 0.4608, 1.0, 0.625, 0.25, 0.625, 0.0, 0.625, 0.0, 0.625, 0.25, 0.0, 0.0, 0.0, 0.0, 0.0, 0.0, 0.0, 0.0, 0.625, 0.25, 0.625, 0.0, 0.625, 0.0, 0.625, 0.25, 0.125, 0.5, 0.25, 0.5, 0.25, 0.75, 0.125, 0.75, 0.625, 0.375, 0.625, 0.25, 0.625, 0.25, 0.625, 0.375, 0.4608, 0.25, 0.625, 0.25, 0.625, 0.375, 0.4608, 0.375, 0.625, 1.0, 0.625, 0.875, 0.625, 0.875, 0.625, 1.0, 0.625, 0.375, 0.625, 0.25, 0.625, 0.25, 0.625, 0.375, 0.0, 0.0, 0.0, 0.0, 0.0, 0.0, 0.0, 0.0, 0.75, 0.5, 0.875, 0.5, 0.875, 0.75, 0.75, 0.75, 0.0, 0.0, 0.0, 0.0, 0.0, 0.0, 0.0, 0.0, 0.625, 0.375, 0.625, 0.25, 0.625, 0.25, 0.625, 0.375, 0.625, 1.0, 0.625, 0.875, 0.625, 0.875, 0.625, 1.0, 0.375, 0.25, 0.4608, 0.25, 0.4608, 0.375, 0.375, 0.375, 0.375, 0.875, 0.4608, 0.875, 0.4608, 1.0, 0.375, 1.0, 0.375, 0.0, 0.4608, 0.0, 0.4608, 0.25, 0.375, 0.25, 0.625, 1.0, 0.625, 0.875, 0.625, 0.875, 0.625, 1.0, 0.625, 0.375, 0.625, 0.25, 0.625, 0.25, 0.625, 0.375, 0.0, 0.0, 0.0, 0.0, 0.0, 0.0, 0.0, 0.0, 0.625, 0.25, 0.625, 0.0, 0.625, 0.0, 0.625, 0.25, 0.625, 0.25, 0.625, 0.0, 0.625, 0.0, 0.625, 0.25, 0.0, 0.0, 0.0, 0.0, 0.0, 0.0, 0.0, 0.0, 0.625, 0.375, 0.625, 0.25, 0.625, 0.25, 0.625, 0.375, 0.625, 1.0, 0.625, 0.875, 0.625, 0.875, 0.625, 1.0, 0.625, 1.0, 0.625, 0.875, 0.625, 0.875, 0.625, 1.0, 0.625, 0.375, 0.625, 0.25, 0.625, 0.25, 0.625, 0.375, 0.0, 0.0, 0.0, 0.0, 0.0, 0.0, 0.0, 0.0, 0.625, 0.25, 0.625, 0.0, 0.625, 0.0, 0.625, 0.25])
me_cube_010.use_remesh_fix_poles = True
me_cube_010.use_remesh_preserve_attributes = False
me_cube_010.update()
me_cube_011 = bpy.data.meshes.new('Cube.011')
me_cube_011.from_pydata([(0.0, -0.05171, 2.036), (0.0, 0.05171, 2.036), (0.07161, 0.05172, 2.036), (0.07161, -0.05172, 2.036), (0.07647, -0.05631, 1.993), (0.07647, 0.05631, 1.993), (0.0, 0.05632, 1.993), (0.0, -0.05632, 1.993), (0.07702, 0.05627, 1.909), (0.0, -0.05632, 1.908), (0.07702, -0.05627, 1.909), (0.0, 0.05632, 1.908), (0.03581, 0.05172, 2.036), (0.03581, -0.05172, 2.036), (0.03823, -0.05632, 1.993), (0.03823, 0.05632, 1.993), (0.03851, 0.0563, 1.908), (0.03851, -0.0563, 1.908), (0.0, -0.05632, 1.849), (0.0, 0.05632, 1.849), (0.03862, 0.0563, 1.849), (0.03862, -0.0563, 1.849)], [], [(5, 4, 3, 2), (12, 2, 3, 13), (7, 6, 1, 0), (15, 5, 2, 12), (14, 7, 0, 13), (17, 9, 7, 14), (16, 8, 5, 15), (9, 11, 6, 7), (8, 10, 4, 5), (9, 17, 21, 18), (10, 8, 16, 17), (11, 16, 15, 6), (10, 17, 14, 4), (4, 14, 13, 3), (6, 15, 12, 1), (1, 12, 13, 0), (21, 20, 19, 18), (11, 9, 18, 19), (17, 16, 20, 21), (16, 11, 19, 20)])
_uv = me_cube_011.uv_layers.new(name='UVMap')
_uv.uv.foreach_set('vector', [0.625, 0.25, 0.625, 0.0, 0.625, 0.0, 0.625, 0.25, 0.8125, 0.5, 0.875, 0.5, 0.875, 0.75, 0.8125, 0.75, 0.0, 0.0, 0.0, 0.0, 0.0, 0.0, 0.0, 0.0, 0.625, 0.3125, 0.625, 0.25, 0.625, 0.25, 0.625, 0.3125, 0.625, 0.9375, 0.625, 0.875, 0.625, 0.875, 0.625, 0.9375, 0.625, 0.9375, 0.625, 0.875, 0.625, 0.875, 0.625, 0.9375, 0.625, 0.3125, 0.625, 0.25, 0.625, 0.25, 0.625, 0.3125, 0.0, 0.0, 0.0, 0.0, 0.0, 0.0, 0.0, 0.0, 0.625, 0.25, 0.625, 0.0, 0.625, 0.0, 0.625, 0.25, 0.625, 0.875, 0.625, 0.9375, 0.625, 0.9375, 0.625, 0.875, 0.625, 1.0, 0.625, 0.25, 0.3125, 0.125, 0.625, 0.9375, 0.625, 0.375, 0.625, 0.3125, 0.625, 0.3125, 0.625, 0.375, 0.625, 1.0, 0.625, 0.9375, 0.625, 0.9375, 0.625, 1.0, 0.625, 1.0, 0.625, 0.9375, 0.625, 0.9375, 0.625, 1.0, 0.625, 0.375, 0.625, 0.3125, 0.625, 0.3125, 0.625, 0.375, 0.75, 0.5, 0.8125, 0.5, 0.8125, 0.75, 0.75, 0.75, 0.625, 0.9375, 0.3125, 0.125, 0.0, 0.0, 0.625, 0.875, 0.0, 0.0, 0.0, 0.0, 0.0, 0.0, 0.0, 0.0, 0.625, 0.9375, 0.3125, 0.125, 0.3125, 0.125, 0.625, 0.9375, 0.625, 0.3125, 0.625, 0.375, 0.625, 0.375, 0.625, 0.3125])
me_cube_011.use_remesh_fix_poles = True
me_cube_011.use_remesh_preserve_attributes = False
me_cube_011.update()
me_cube_012 = bpy.data.meshes.new('Cube.012')
me_cube_012.from_pydata([(0.0, -0.04221, 1.338), (0.0, 0.04221, 1.338), (0.04619, 0.04219, 1.323), (0.04619, -0.04219, 1.323), (0.06169, 0.04223, 1.433), (0.0, -0.04221, 1.458), (0.06169, -0.04223, 1.433), (0.0, 0.04221, 1.458), (0.06227, 0.0422, 1.346), (0.0, -0.04221, 1.346), (0.06227, -0.0422, 1.346), (0.0, 0.04221, 1.346), (0.009143, 0.04221, 1.332), (0.009143, -0.04221, 1.332), (0.01221, -0.04222, 1.453), (0.01221, 0.04222, 1.453), (0.01232, 0.04221, 1.346), (0.01232, -0.04221, 1.346), (0.0, -0.04221, 1.563), (0.0, 0.04221, 1.563), (0.008288, -0.04222, 1.563), (0.008288, 0.04222, 1.563), (0.0, -0.04221, 1.552), (0.008692, -0.04222, 1.552), (0.008692, 0.04222, 1.552), (0.0, 0.04221, 1.552)], [], [(17, 9, 5, 14), (16, 8, 4, 15), (9, 11, 7, 5), (8, 10, 6, 4), (14, 15, 4, 6), (13, 12, 1, 0), (2, 3, 10, 8), (0, 1, 11, 9), (12, 2, 8, 16), (13, 0, 9, 17), (3, 13, 17, 10), (1, 12, 16, 11), (3, 2, 12, 13), (23, 22, 18, 20), (11, 16, 15, 7), (10, 17, 14, 6), (18, 19, 21, 20), (25, 24, 21, 19), (24, 23, 20, 21), (22, 25, 19, 18), (5, 7, 25, 22), (15, 14, 23, 24), (7, 15, 24, 25), (14, 5, 22, 23)])
_uv = me_cube_012.uv_layers.new(name='UVMap')
_uv.uv.foreach_set('vector', [0.625, 0.8997, 0.625, 0.875, 0.625, 0.875, 0.625, 0.8997, 0.625, 0.3503, 0.625, 0.25, 0.625, 0.25, 0.625, 0.3503, 0.0, 0.0, 0.0, 0.0, 0.0, 0.0, 0.0, 0.0, 0.625, 0.25, 0.625, 0.0, 0.625, 0.0, 0.625, 0.25, 0.1237, 0.0, 0.1237, 0.04948, 0.625, 0.25, 0.625, 0.0, 0.625, 0.8997, 0.1237, 0.04948, 0.0, 0.0, 0.625, 0.875, 0.625, 0.25, 0.625, 0.0, 0.625, 0.0, 0.625, 0.25, 0.0, 0.0, 0.0, 0.0, 0.0, 0.0, 0.0, 0.0, 0.625, 0.3503, 0.625, 0.25, 0.625, 0.25, 0.625, 0.3503, 0.625, 0.8997, 0.625, 0.875, 0.625, 0.875, 0.625, 0.8997, 0.625, 1.0, 0.625, 0.8997, 0.625, 0.8997, 0.625, 1.0, 0.625, 0.375, 0.625, 0.3503, 0.625, 0.3503, 0.625, 0.375, 0.625, 1.0, 0.625, 0.25, 0.1237, 0.04948, 0.625, 0.8997, 0.625, 0.8997, 0.625, 0.875, 0.625, 0.875, 0.625, 0.8997, 0.625, 0.375, 0.625, 0.3503, 0.625, 0.3503, 0.625, 0.375, 0.625, 1.0, 0.625, 0.8997, 0.625, 0.8997, 0.625, 1.0, 0.0, 0.0, 0.0, 0.0, 0.1237, 0.04948, 0.1237, 0.0, 0.625, 0.375, 0.625, 0.3503, 0.625, 0.3503, 0.625, 0.375, 0.1237, 0.04948, 0.1237, 0.0, 0.1237, 0.0, 0.1237, 0.04948, 0.0, 0.0, 0.0, 0.0, 0.0, 0.0, 0.0, 0.0, 0.0, 0.0, 0.0, 0.0, 0.0, 0.0, 0.0, 0.0, 0.1237, 0.04948, 0.1237, 0.0, 0.1237, 0.0, 0.1237, 0.04948, 0.625, 0.375, 0.625, 0.3503, 0.625, 0.3503, 0.625, 0.375, 0.625, 0.8997, 0.625, 0.875, 0.625, 0.875, 0.625, 0.8997])
me_cube_012.use_remesh_fix_poles = True
me_cube_012.use_remesh_preserve_attributes = False
me_cube_012.update()

# ---- objects
ob_plasmaswordblade = bpy.data.objects.new('PlasmaSwordBlade', me_cube)
ob_empty = bpy.data.objects.new('Empty', None)
ob_cube_001 = bpy.data.objects.new('Cube.001', me_cube_002)
ob_cube = bpy.data.objects.new('Cube', me_cube_003)
ob_cube_002 = bpy.data.objects.new('Cube.002', me_cube_004)
ob_cube_004 = bpy.data.objects.new('Cube.004', me_cube_006)
ob_cube_003 = bpy.data.objects.new('Cube.003', me_cube_007)
ob_cube_005 = bpy.data.objects.new('Cube.005', me_cube_008)
ob_cube_006 = bpy.data.objects.new('Cube.006', me_cube_009)
ob_cube_007 = bpy.data.objects.new('Cube.007', me_cube_010)
ob_cube_008 = bpy.data.objects.new('Cube.008', me_cube_011)
ob_cube_009 = bpy.data.objects.new('Cube.009', me_cube_012)

# ---- transforms, parenting, visibility, modifiers, constraints
ob_plasmaswordblade.location = (0.0, 0.0, 0.0)
ob_plasmaswordblade.lock_rotations_4d = False
ob_plasmaswordblade.empty_display_type = 'ARROWS'
ob_plasmaswordblade.lineart.crease_threshold = 0.0
_m = ob_plasmaswordblade.modifiers.new('Mirror', 'MIRROR')
_m.use_clip = True
ob_empty.location = (0.0, 0.0, 0.0)
ob_empty.rotation_euler = (1.571, -0.0, -0.0)
ob_empty.empty_display_type = 'IMAGE'
ob_empty.empty_display_size = 5.0
ob_cube_001.location = (0.0, 0.0, 0.0)
_m = ob_cube_001.modifiers.new('Mirror', 'MIRROR')
_m.use_axis = (True, True, False)
ob_cube.location = (0.0, 0.0, 0.0)
_m = ob_cube.modifiers.new('Mirror', 'MIRROR')
_m.use_clip = True
_m = ob_cube.modifiers.new('Bevel', 'BEVEL')
_m.width = 6.963
_m.width_pct = 6.963
_m.offset_type = 'PERCENT'
ob_cube_002.location = (0.0, 0.0, 0.0)
_m = ob_cube_002.modifiers.new('Mirror', 'MIRROR')
_m.use_clip = True
ob_cube_004.location = (0.0, 0.0, 0.0)
ob_cube_003.location = (0.0, 0.0, 1.078)
_m = ob_cube_003.modifiers.new('Mirror', 'MIRROR')
_m.use_clip = True
_m = ob_cube_003.modifiers.new('Boolean', 'BOOLEAN')
_m.object = ob_cube_004
_m.solver = 'FAST'
ob_cube_005.location = (0.0, 0.0, 0.0)
_m = ob_cube_005.modifiers.new('Mirror', 'MIRROR')
ob_cube_006.location = (0.0, 0.0, 0.0)
_m = ob_cube_006.modifiers.new('Mirror', 'MIRROR')
ob_cube_007.location = (0.0, 0.0, 0.0)
_m = ob_cube_007.modifiers.new('Mirror', 'MIRROR')
_m.use_clip = True
_m = ob_cube_007.modifiers.new('Subdivision', 'SUBSURF')
ob_cube_008.location = (0.0, 0.0, 0.0)
_m = ob_cube_008.modifiers.new('Mirror', 'MIRROR')
_m.use_clip = True
_m = ob_cube_008.modifiers.new('Subdivision', 'SUBSURF')
ob_cube_009.location = (0.0, 0.0, 0.0)
_m = ob_cube_009.modifiers.new('Mirror', 'MIRROR')
_m.use_clip = True
_m = ob_cube_009.modifiers.new('Subdivision', 'SUBSURF')

# ---- collection membership
col_collection.objects.link(ob_plasmaswordblade)
col_collection.objects.link(ob_empty)
col_collection.objects.link(ob_cube_001)
col_collection.objects.link(ob_cube)
col_collection.objects.link(ob_cube_002)
col_collection.objects.link(ob_cube_004)
col_collection.objects.link(ob_cube_003)
col_collection.objects.link(ob_cube_005)
col_collection.objects.link(ob_cube_006)
col_collection.objects.link(ob_cube_007)
col_collection.objects.link(ob_cube_008)
col_collection.objects.link(ob_cube_009)

# ---- scene / render settings (as saved in the file)
scene.frame_start = 1; scene.frame_end = 250; scene.frame_set(1)
scene.render.engine = 'BLENDER_EEVEE_NEXT'
scene.cycles.use_denoising = False
scene.cycles.samples = 128
scene.cycles.sampling_pattern = 'TABULATED_SOBOL'
scene.cycles.use_adaptive_sampling = False
scene.cycles.use_light_tree = False
scene.view_settings.view_transform = 'Filmic'
bpy.context.view_layer.update()

# ---- added for rendering (the .blend has no active camera and no usable light): camera, sun
cam_auto = bpy.data.cameras.new('AutoCamera')
cam_auto.lens = 50.0
cam_auto.sensor_width = 36.0
cam_auto.clip_end = 1000.0
ob_auto_camera = bpy.data.objects.new('AutoCamera', cam_auto)
scene.collection.objects.link(ob_auto_camera)
ob_auto_camera.location = (4.52459, -5.4295, 3.45201)
ob_auto_camera.rotation_euler = (1.09748, -7.21219e-08, 0.694738)
scene.camera = ob_auto_camera
light_auto_sun = bpy.data.lights.new('AutoSun', 'SUN')
light_auto_sun.energy = 3.0
light_auto_sun.angle = 0.0523599
ob_auto_sun = bpy.data.objects.new('AutoSun', light_auto_sun)
scene.collection.objects.link(ob_auto_sun)
ob_auto_sun.rotation_euler = (0.872665, 0.174533, 0.523599)
bpy.context.view_layer.update()
